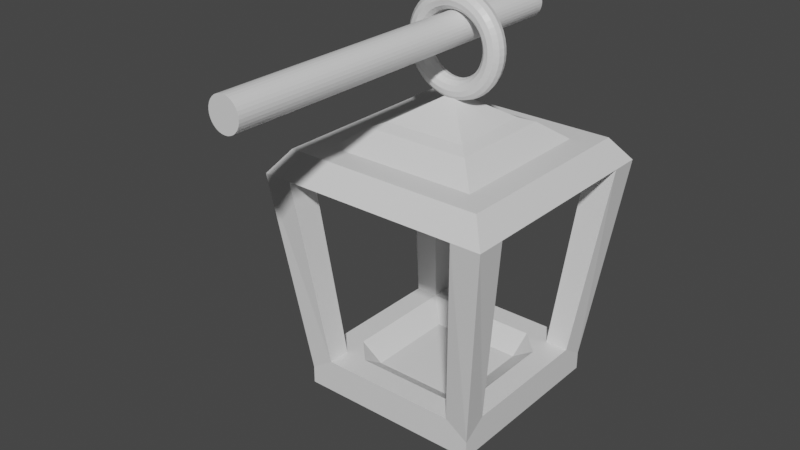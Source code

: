 # Source: Lantern.blend  (saved by Blender 2.81.16; exported with 4.5.12 LTS)
import bpy
from mathutils import Matrix  # noqa: F401  (used for matrix-valued properties, if any)

bpy.ops.wm.read_factory_settings(use_empty=True)
scene = bpy.context.scene
scene.name = 'Scene'

# ---- collections
col_collection = bpy.data.collections.new('Collection'); scene.collection.children.link(col_collection)

# ---- materials (node trees are filled in below, after node groups)
mat_material = bpy.data.materials.new('Material')
mat_material.alpha_threshold = 0.0
mat_material.use_transparent_shadow = False
mat_material.line_color = (0.0, 0.0, 0.0, 1.0)

# ---- material node trees
mat_material.use_nodes = True; mat_material.node_tree.nodes.clear()
_N = mat_material.node_tree.nodes; _L = mat_material.node_tree.links
n0 = _N.new('ShaderNodeOutputMaterial'); n0.name = 'Material Output'; n0.location = (300, 300)
n1 = _N.new('ShaderNodeBsdfPrincipled'); n1.name = 'Principled BSDF'; n1.location = (10, 300)
n1.distribution = 'GGX'
n1.subsurface_method = 'BURLEY'
n1.inputs[2].default_value = 0.4
n1.inputs[3].default_value = 1.45
n1.inputs[27].default_value = (0.0, 0.0, 0.0, 1.0)
n1.inputs[28].default_value = 1.0
_L.new(n1.outputs[0], n0.inputs[0])
n0.is_active_output = True

# ---- world
world_world = bpy.data.worlds.new('World'); scene.world = world_world
world_world.use_nodes = True; world_world.node_tree.nodes.clear()
_N = world_world.node_tree.nodes; _L = world_world.node_tree.links
n0 = _N.new('ShaderNodeOutputWorld'); n0.name = 'World Output'; n0.location = (300, 300)
n1 = _N.new('ShaderNodeBackground'); n1.name = 'Background'; n1.location = (10, 300)
n1.inputs[0].default_value = (0.05088, 0.05088, 0.05088, 1.0)
_L.new(n1.outputs[0], n0.inputs[0])
n0.is_active_output = True
world_world.color = (0.05088, 0.05088, 0.05088)
world_world.use_sun_shadow = False
world_world.sun_shadow_jitter_overblur = 0.0

# ---- meshes
me_cube = bpy.data.meshes.new('Cube')
me_cube.from_pydata([(1.0, 1.0, 1.0), (1.0, 1.0, -1.0), (1.0, -1.0, 1.0), (1.0, -1.0, -1.0), (-1.0, 1.0, 1.0), (-1.0, 1.0, -1.0), (-1.0, -1.0, 1.0), (-1.0, -1.0, -1.0), (-1.0, 0.0, -2.744), (0.0, 1.0, -2.744), (0.0, -1.0, -2.744), (1.0, 0.0, -2.744), (0.0, 0.0, -1.0), (-1.0, -0.5, -2.744), (-0.5, 1.0, -2.744), (0.5, -1.0, -2.744), (1.0, 0.5, -2.744), (-1.0, 0.5, -2.744), (0.5, 1.0, -2.744), (-0.5, -1.0, -2.744), (1.0, -0.5, -2.744), (0.0, -0.5, -1.0), (0.0, 0.5, -1.0), (-0.5, 0.0, -1.0), (0.5, 0.0, -1.0), (0.5, 0.5, -1.0), (-0.5, 0.5, -1.0), (-0.5, -0.5, -1.0), (0.5, -0.5, -1.0), (-1.0, -0.75, -2.744), (-0.75, 1.0, -2.744), (0.75, -1.0, -2.744), (1.0, 0.75, -2.744), (-1.0, 0.25, -2.744), (0.25, 1.0, -2.744), (-0.25, -1.0, -2.744), (1.0, -0.25, -2.744), (0.0, -0.75, -2.744), (0.0, 0.25, -1.0), (-0.75, 0.0, -2.744), (0.25, 0.0, -1.0), (-1.0, -0.25, -2.744), (-0.25, 1.0, -2.744), (0.25, -1.0, -2.744), (1.0, 0.25, -2.744), (-1.0, 0.75, -2.744), (0.75, 1.0, -2.744), (-0.75, -1.0, -2.744), (1.0, -0.75, -2.744), (0.0, -0.25, -1.0), (0.0, 0.75, -2.744), (-0.25, 0.0, -1.0), (0.75, 0.0, -2.744), (0.5, 0.25, -1.0), (0.5, 0.75, -2.744), (0.25, 0.5, -1.0), (0.75, 0.5, -2.744), (-0.5, 0.25, -1.0), (-0.5, 0.75, -2.744), (-0.75, 0.5, -2.744), (-0.25, 0.5, -1.0), (-0.5, -0.75, -2.744), (-0.5, -0.25, -1.0), (-0.75, -0.5, -2.744), (-0.25, -0.5, -1.0), (0.5, -0.75, -2.744), (0.5, -0.25, -1.0), (0.25, -0.5, -1.0), (0.75, -0.5, -2.744), (0.75, -0.25, -2.744), (0.25, -0.25, -1.0), (0.25, -0.75, -2.744), (-0.25, -0.25, -1.0), (-0.75, -0.25, -2.744), (-0.75, -0.75, -2.744), (-0.25, 0.75, -2.744), (-0.75, 0.75, -2.744), (-0.75, 0.25, -2.744), (0.75, 0.75, -2.744), (0.25, 0.75, -2.744), (0.25, 0.25, -1.0), (0.75, 0.25, -2.744), (-0.25, 0.25, -1.0), (-0.25, -0.75, -2.744), (0.75, -0.75, -2.744), (-1.271, -0.9534, -24.67), (-1.271, -1.271, -24.67), (-0.9534, 1.271, -24.67), (-1.271, 1.271, -24.67), (0.9534, -1.271, -24.67), (1.271, -1.271, -24.67), (1.271, 0.9534, -24.67), (1.271, 1.271, -24.67), (-1.271, 0.9534, -24.67), (0.9534, 1.271, -24.67), (-0.9534, -1.271, -24.67), (1.271, -0.9534, -24.67), (-0.9534, -0.9534, -24.67), (-0.9534, 0.9534, -24.67), (0.9534, 0.9534, -24.67), (0.9534, -0.9534, -24.67), (-1.086, -0.8144, -27.24), (-1.086, -1.086, -27.24), (-0.8144, 1.086, -27.24), (-1.086, 1.086, -27.24), (0.8144, -1.086, -27.24), (1.086, -1.086, -27.24), (1.086, 0.8144, -27.24), (1.086, 1.086, -27.24), (-1.086, 0.8144, -27.24), (0.8144, 1.086, -27.24), (-0.8144, -1.086, -27.24), (1.086, -0.8144, -27.24), (-0.8144, -0.8144, -27.24), (-0.8144, 0.8144, -27.24), (0.8144, 0.8144, -27.24), (0.8144, -0.8144, -27.24), (0.5695, 0.5695, -29.28), (-0.5695, 0.5695, -29.28), (0.5695, -0.5695, -29.28), (-0.5695, -0.5695, -29.28), (0.8776, 0.8776, -25.86), (-0.8776, 0.8776, -25.86), (0.8776, -0.8776, -25.86), (-0.8776, -0.8776, -25.86), (0.4446, 0.4446, -29.79), (-0.4446, 0.4446, -29.79), (0.4446, -0.4446, -29.79), (-0.4446, -0.4446, -29.79), (0.03222, 0.03222, -32.54), (-0.03222, 0.03222, -32.54), (0.03222, -0.03222, -32.54), (-0.03222, -0.03222, -32.54), (0.5589, -0.0007891, -37.71), (0.5445, 0.05289, -37.71), (0.5052, 0.09218, -37.71), (0.4515, 0.1066, -37.71), (0.3979, 0.09218, -37.71), (0.3586, 0.05289, -37.71), (0.3442, -0.0007891, -37.71), (0.3586, -0.05447, -37.71), (0.3979, -0.09376, -37.71), (0.4515, -0.1081, -37.71), (0.5052, -0.09376, -37.71), (0.5445, -0.05447, -37.71), (0.5543, -0.0007891, -36.97), (0.54, 0.05289, -36.99), (0.5011, 0.09218, -37.05), (0.4479, 0.1066, -37.12), (0.3946, 0.09218, -37.19), (0.3557, 0.05289, -37.25), (0.3414, -0.0007891, -37.27), (0.3557, -0.05447, -37.25), (0.3946, -0.09376, -37.19), (0.4479, -0.1081, -37.12), (0.5011, -0.09376, -37.05), (0.54, -0.05447, -36.99), (0.5406, -0.0007891, -36.25), (0.5267, 0.05289, -36.29), (0.4888, 0.09218, -36.4), (0.4369, 0.1066, -36.54), (0.3851, 0.09218, -36.69), (0.3471, 0.05289, -36.79), (0.3332, -0.0007891, -36.83), (0.3471, -0.05447, -36.79), (0.3851, -0.09376, -36.69), (0.4369, -0.1081, -36.54), (0.4888, -0.09376, -36.4), (0.5267, -0.05447, -36.29), (0.518, -0.0007891, -35.55), (0.5047, 0.05289, -35.61), (0.4684, 0.09218, -35.77), (0.4189, 0.1066, -35.98), (0.3693, 0.09218, -36.2), (0.333, 0.05289, -36.36), (0.3197, -0.0007891, -36.42), (0.333, -0.05447, -36.36), (0.3693, -0.09376, -36.2), (0.4189, -0.1081, -35.98), (0.4684, -0.09376, -35.77), (0.5047, -0.05447, -35.61), (0.487, -0.0007891, -34.89), (0.4745, 0.05289, -34.97), (0.4405, 0.09218, -35.17), (0.394, 0.1066, -35.45), (0.3475, 0.09218, -35.74), (0.3135, 0.05289, -35.94), (0.301, -0.0007891, -36.02), (0.3135, -0.05447, -35.94), (0.3475, -0.09376, -35.74), (0.394, -0.1081, -35.45), (0.4405, -0.09376, -35.17), (0.4745, -0.05447, -34.97), (0.448, -0.0007891, -34.28), (0.4366, 0.05289, -34.37), (0.4054, 0.09218, -34.62), (0.3628, 0.1066, -34.96), (0.3202, 0.09218, -35.31), (0.289, 0.05289, -35.56), (0.2776, -0.0007891, -35.65), (0.289, -0.05447, -35.56), (0.3202, -0.09376, -35.31), (0.3628, -0.1081, -34.96), (0.4054, -0.09376, -34.62), (0.4366, -0.05447, -34.37), (0.4017, -0.0007891, -33.72), (0.3915, 0.05289, -33.83), (0.3637, 0.09218, -34.12), (0.3258, 0.1066, -34.52), (0.2878, 0.09218, -34.92), (0.26, 0.05289, -35.21), (0.2499, -0.0007891, -35.32), (0.26, -0.05447, -35.21), (0.2878, -0.09376, -34.92), (0.3258, -0.1081, -34.52), (0.3637, -0.09376, -34.12), (0.3915, -0.05447, -33.83), (0.3489, -0.0007891, -33.24), (0.3401, 0.05289, -33.36), (0.3162, 0.09218, -33.68), (0.2835, 0.1066, -34.13), (0.2509, 0.09218, -34.58), (0.2269, 0.05289, -34.91), (0.2182, -0.0007891, -35.03), (0.2269, -0.05447, -34.91), (0.2509, -0.09376, -34.58), (0.2835, -0.1081, -34.13), (0.3162, -0.09376, -33.68), (0.3401, -0.05447, -33.36), (0.2905, -0.0007891, -32.83), (0.2833, 0.05289, -32.96), (0.2637, 0.09218, -33.32), (0.2368, 0.1066, -33.8), (0.21, 0.09218, -34.29), (0.1903, 0.05289, -34.65), (0.1832, -0.0007891, -34.78), (0.1903, -0.05447, -34.65), (0.21, -0.09376, -34.29), (0.2368, -0.1081, -33.8), (0.2637, -0.09376, -33.32), (0.2833, -0.05447, -32.96), (0.2275, -0.0007891, -32.5), (0.222, 0.05289, -32.64), (0.207, 0.09218, -33.02), (0.1864, 0.1066, -33.54), (0.1659, 0.09218, -34.06), (0.1509, 0.05289, -34.45), (0.1454, -0.0007891, -34.58), (0.1509, -0.05447, -34.45), (0.1659, -0.09376, -34.06), (0.1864, -0.1081, -33.54), (0.207, -0.09376, -33.02), (0.222, -0.05447, -32.64), (0.161, -0.0007891, -32.26), (0.1573, 0.05289, -32.41), (0.1472, 0.09218, -32.81), (0.1333, 0.1066, -33.35), (0.1194, 0.09218, -33.9), (0.1092, 0.05289, -34.3), (0.1055, -0.0007891, -34.44), (0.1092, -0.05447, -34.3), (0.1194, -0.09376, -33.9), (0.1333, -0.1081, -33.35), (0.1472, -0.09376, -32.81), (0.1573, -0.05447, -32.41), (0.09218, -0.0007891, -32.12), (0.0903, 0.05289, -32.27), (0.08517, 0.09218, -32.68), (0.07817, 0.1066, -33.24), (0.07116, 0.09218, -33.8), (0.06603, 0.05289, -34.21), (0.06416, -0.0007891, -34.36), (0.06603, -0.05447, -34.21), (0.07116, -0.09376, -33.8), (0.07817, -0.1081, -33.24), (0.08517, -0.09376, -32.68), (0.0903, -0.05447, -32.27), (0.02212, -0.0007891, -32.07), (0.02212, 0.05289, -32.22), (0.02212, 0.09218, -32.64), (0.02212, 0.1066, -33.2), (0.02212, 0.09218, -33.76), (0.02212, 0.05289, -34.18), (0.02212, -0.0007891, -34.33), (0.02212, -0.05447, -34.18), (0.02212, -0.09376, -33.76), (0.02212, -0.1081, -33.2), (0.02212, -0.09376, -32.64), (0.02212, -0.05447, -32.22), (-0.04795, -0.0007891, -32.12), (-0.04607, 0.05289, -32.27), (-0.04094, 0.09218, -32.68), (-0.03393, 0.1066, -33.24), (-0.02693, 0.09218, -33.8), (-0.0218, 0.05289, -34.21), (-0.01992, -0.0007891, -34.36), (-0.0218, -0.05447, -34.21), (-0.02693, -0.09376, -33.8), (-0.03393, -0.1081, -33.24), (-0.04094, -0.09376, -32.68), (-0.04607, -0.05447, -32.27), (-0.1168, -0.0007891, -32.26), (-0.1131, 0.05289, -32.41), (-0.1029, 0.09218, -32.81), (-0.08902, 0.1066, -33.35), (-0.07513, 0.09218, -33.9), (-0.06496, 0.05289, -34.3), (-0.06124, -0.0007891, -34.44), (-0.06496, -0.05447, -34.3), (-0.07513, -0.09376, -33.9), (-0.08902, -0.1081, -33.35), (-0.1029, -0.09376, -32.81), (-0.1131, -0.05447, -32.41), (-0.1833, -0.0007891, -32.5), (-0.1778, 0.05289, -32.64), (-0.1628, 0.09218, -33.02), (-0.1422, 0.1066, -33.54), (-0.1217, 0.09218, -34.06), (-0.1066, 0.05289, -34.45), (-0.1011, -0.0007891, -34.58), (-0.1066, -0.05447, -34.45), (-0.1217, -0.09376, -34.06), (-0.1422, -0.1081, -33.54), (-0.1628, -0.09376, -33.02), (-0.1778, -0.05447, -32.64), (-0.2463, -0.0007891, -32.83), (-0.2391, 0.05289, -32.96), (-0.2194, 0.09218, -33.32), (-0.1926, 0.1066, -33.8), (-0.1658, 0.09218, -34.29), (-0.1461, 0.05289, -34.65), (-0.1389, -0.0007891, -34.78), (-0.1461, -0.05447, -34.65), (-0.1658, -0.09376, -34.29), (-0.1926, -0.1081, -33.8), (-0.2194, -0.09376, -33.32), (-0.2391, -0.05447, -32.96), (-0.3047, -0.0007891, -33.24), (-0.2959, 0.05289, -33.36), (-0.272, 0.09218, -33.68), (-0.2393, 0.1066, -34.13), (-0.2066, 0.09218, -34.58), (-0.1827, 0.05289, -34.91), (-0.1739, -0.0007891, -35.03), (-0.1827, -0.05447, -34.91), (-0.2066, -0.09376, -34.58), (-0.2393, -0.1081, -34.13), (-0.272, -0.09376, -33.68), (-0.2959, -0.05447, -33.36), (-0.3574, -0.0007891, -33.72), (-0.3473, 0.05289, -33.83), (-0.3195, 0.09218, -34.12), (-0.2815, 0.1066, -34.52), (-0.2436, 0.09218, -34.92), (-0.2158, 0.05289, -35.21), (-0.2056, -0.0007891, -35.32), (-0.2158, -0.05447, -35.21), (-0.2436, -0.09376, -34.92), (-0.2815, -0.1081, -34.52), (-0.3195, -0.09376, -34.12), (-0.3473, -0.05447, -33.83), (-0.4037, -0.0007891, -34.28), (-0.3923, 0.05289, -34.37), (-0.3611, 0.09218, -34.62), (-0.3186, 0.1066, -34.96), (-0.276, 0.09218, -35.31), (-0.2448, 0.05289, -35.56), (-0.2334, -0.0007891, -35.65), (-0.2448, -0.05447, -35.56), (-0.276, -0.09376, -35.31), (-0.3186, -0.1081, -34.96), (-0.3611, -0.09376, -34.62), (-0.3923, -0.05447, -34.37), (-0.4427, -0.0007891, -34.89), (-0.4303, 0.05289, -34.97), (-0.3963, 0.09218, -35.17), (-0.3498, 0.1066, -35.45), (-0.3033, 0.09218, -35.74), (-0.2693, 0.05289, -35.94), (-0.2568, -0.0007891, -36.02), (-0.2693, -0.05447, -35.94), (-0.3033, -0.09376, -35.74), (-0.3498, -0.1081, -35.45), (-0.3963, -0.09376, -35.17), (-0.4303, -0.05447, -34.97), (-0.4738, -0.0007891, -35.55), (-0.4605, 0.05289, -35.61), (-0.4242, 0.09218, -35.77), (-0.3746, 0.1066, -35.98), (-0.325, 0.09218, -36.2), (-0.2887, 0.05289, -36.36), (-0.2754, -0.0007891, -36.42), (-0.2887, -0.05447, -36.36), (-0.325, -0.09376, -36.2), (-0.3746, -0.1081, -35.98), (-0.4242, -0.09376, -35.77), (-0.4605, -0.05447, -35.61), (-0.4964, -0.0007891, -36.25), (-0.4825, 0.05289, -36.29), (-0.4445, 0.09218, -36.4), (-0.3927, 0.1066, -36.54), (-0.3408, 0.09218, -36.69), (-0.3029, 0.05289, -36.79), (-0.289, -0.0007891, -36.83), (-0.3029, -0.05447, -36.79), (-0.3408, -0.09376, -36.69), (-0.3927, -0.1081, -36.54), (-0.4445, -0.09376, -36.4), (-0.4825, -0.05447, -36.29), (-0.5101, -0.0007891, -36.97), (-0.4958, 0.05289, -36.99), (-0.4568, 0.09218, -37.05), (-0.4036, 0.1066, -37.12), (-0.3504, 0.09218, -37.19), (-0.3115, 0.05289, -37.25), (-0.2972, -0.0007891, -37.27), (-0.3115, -0.05447, -37.25), (-0.3504, -0.09376, -37.19), (-0.4036, -0.1081, -37.12), (-0.4568, -0.09376, -37.05), (-0.4958, -0.05447, -36.99), (-0.5147, -0.0007891, -37.71), (-0.5003, 0.05289, -37.71), (-0.461, 0.09218, -37.71), (-0.4073, 0.1066, -37.71), (-0.3536, 0.09218, -37.71), (-0.3143, 0.05289, -37.71), (-0.2999, -0.0007891, -37.71), (-0.3143, -0.05447, -37.71), (-0.3536, -0.09376, -37.71), (-0.4073, -0.1081, -37.71), (-0.461, -0.09376, -37.71), (-0.5003, -0.05447, -37.71), (-0.5101, -0.0007891, -38.45), (-0.4958, 0.05289, -38.43), (-0.4568, 0.09218, -38.37), (-0.4036, 0.1066, -38.3), (-0.3504, 0.09218, -38.22), (-0.3115, 0.05289, -38.17), (-0.2972, -0.0007891, -38.15), (-0.3115, -0.05447, -38.17), (-0.3504, -0.09376, -38.22), (-0.4036, -0.1081, -38.3), (-0.4568, -0.09376, -38.37), (-0.4958, -0.05447, -38.43), (-0.4964, -0.0007891, -39.17), (-0.4825, 0.05289, -39.13), (-0.4445, 0.09218, -39.02), (-0.3927, 0.1066, -38.88), (-0.3408, 0.09218, -38.73), (-0.3029, 0.05289, -38.62), (-0.289, -0.0007891, -38.58), (-0.3029, -0.05447, -38.62), (-0.3408, -0.09376, -38.73), (-0.3927, -0.1081, -38.88), (-0.4445, -0.09376, -39.02), (-0.4825, -0.05447, -39.13), (-0.4738, -0.0007891, -39.87), (-0.4605, 0.05289, -39.81), (-0.4242, 0.09218, -39.65), (-0.3746, 0.1066, -39.44), (-0.325, 0.09218, -39.22), (-0.2887, 0.05289, -39.06), (-0.2754, -0.0007891, -39.0), (-0.2887, -0.05447, -39.06), (-0.325, -0.09376, -39.22), (-0.3746, -0.1081, -39.44), (-0.4242, -0.09376, -39.65), (-0.4605, -0.05447, -39.81), (-0.4427, -0.0007891, -40.53), (-0.4303, 0.05289, -40.45), (-0.3963, 0.09218, -40.25), (-0.3498, 0.1066, -39.96), (-0.3033, 0.09218, -39.68), (-0.2693, 0.05289, -39.48), (-0.2568, -0.0007891, -39.4), (-0.2693, -0.05447, -39.48), (-0.3033, -0.09376, -39.68), (-0.3498, -0.1081, -39.96), (-0.3963, -0.09376, -40.25), (-0.4303, -0.05447, -40.45), (-0.4037, -0.0007891, -41.14), (-0.3923, 0.05289, -41.05), (-0.3611, 0.09218, -40.8), (-0.3186, 0.1066, -40.45), (-0.276, 0.09218, -40.11), (-0.2448, 0.05289, -39.86), (-0.2334, -0.0007891, -39.77), (-0.2448, -0.05447, -39.86), (-0.276, -0.09376, -40.11), (-0.3186, -0.1081, -40.45), (-0.3611, -0.09376, -40.8), (-0.3923, -0.05447, -41.05), (-0.3574, -0.0007891, -41.7), (-0.3473, 0.05289, -41.59), (-0.3195, 0.09218, -41.3), (-0.2815, 0.1066, -40.9), (-0.2436, 0.09218, -40.5), (-0.2158, 0.05289, -40.21), (-0.2056, -0.0007891, -40.1), (-0.2158, -0.05447, -40.21), (-0.2436, -0.09376, -40.5), (-0.2815, -0.1081, -40.9), (-0.3195, -0.09376, -41.3), (-0.3473, -0.05447, -41.59), (-0.3047, -0.0007892, -42.18), (-0.2959, 0.05289, -42.06), (-0.272, 0.09218, -41.73), (-0.2393, 0.1066, -41.29), (-0.2066, 0.09218, -40.84), (-0.1827, 0.05289, -40.51), (-0.1739, -0.0007891, -40.39), (-0.1827, -0.05447, -40.51), (-0.2066, -0.09376, -40.84), (-0.2393, -0.1081, -41.29), (-0.272, -0.09376, -41.73), (-0.2959, -0.05447, -42.06), (-0.2463, -0.0007892, -42.59), (-0.2391, 0.05289, -42.46), (-0.2194, 0.09218, -42.1), (-0.1926, 0.1066, -41.61), (-0.1658, 0.09218, -41.13), (-0.1461, 0.05289, -40.77), (-0.1389, -0.0007891, -40.64), (-0.1461, -0.05447, -40.77), (-0.1658, -0.09376, -41.13), (-0.1926, -0.1081, -41.61), (-0.2194, -0.09376, -42.1), (-0.2391, -0.05447, -42.46), (-0.1833, -0.0007892, -42.92), (-0.1778, 0.05289, -42.78), (-0.1628, 0.09218, -42.4), (-0.1422, 0.1066, -41.88), (-0.1217, 0.09218, -41.35), (-0.1066, 0.05289, -40.97), (-0.1011, -0.0007891, -40.83), (-0.1066, -0.05447, -40.97), (-0.1217, -0.09376, -41.35), (-0.1422, -0.1081, -41.88), (-0.1628, -0.09376, -42.4), (-0.1778, -0.05447, -42.78), (-0.1168, -0.0007892, -43.15), (-0.1131, 0.05289, -43.01), (-0.1029, 0.09218, -42.61), (-0.08902, 0.1066, -42.07), (-0.07513, 0.09218, -41.52), (-0.06496, 0.05289, -41.12), (-0.06124, -0.0007891, -40.98), (-0.06496, -0.05447, -41.12), (-0.07513, -0.09376, -41.52), (-0.08902, -0.1081, -42.07), (-0.1029, -0.09376, -42.61), (-0.1131, -0.05447, -43.01), (-0.04795, -0.0007892, -43.3), (-0.04607, 0.05289, -43.15), (-0.04094, 0.09218, -42.74), (-0.03393, 0.1066, -42.18), (-0.02693, 0.09218, -41.62), (-0.0218, 0.05289, -41.21), (-0.01992, -0.0007891, -41.06), (-0.0218, -0.05447, -41.21), (-0.02693, -0.09376, -41.62), (-0.03393, -0.1081, -42.18), (-0.04094, -0.09376, -42.74), (-0.04607, -0.05447, -43.15), (0.02212, -0.0007892, -43.35), (0.02212, 0.05289, -43.2), (0.02212, 0.09218, -42.78), (0.02212, 0.1066, -42.22), (0.02212, 0.09218, -41.66), (0.02212, 0.05289, -41.24), (0.02212, -0.0007891, -41.09), (0.02212, -0.05447, -41.24), (0.02212, -0.09376, -41.66), (0.02212, -0.1081, -42.22), (0.02212, -0.09376, -42.78), (0.02212, -0.05447, -43.2), (0.09218, -0.0007892, -43.3), (0.0903, 0.05289, -43.15), (0.08517, 0.09218, -42.74), (0.07817, 0.1066, -42.18), (0.07116, 0.09218, -41.62), (0.06603, 0.05289, -41.21), (0.06416, -0.0007891, -41.06), (0.06603, -0.05447, -41.21), (0.07116, -0.09376, -41.62), (0.07817, -0.1081, -42.18), (0.08517, -0.09376, -42.74), (0.0903, -0.05447, -43.15), (0.161, -0.0007892, -43.15), (0.1573, 0.05289, -43.01), (0.1472, 0.09218, -42.61), (0.1333, 0.1066, -42.07), (0.1194, 0.09218, -41.52), (0.1092, 0.05289, -41.12), (0.1055, -0.0007891, -40.98), (0.1092, -0.05447, -41.12), (0.1194, -0.09376, -41.52), (0.1333, -0.1081, -42.07), (0.1472, -0.09376, -42.61), (0.1573, -0.05447, -43.01), (0.2275, -0.0007892, -42.92), (0.222, 0.05289, -42.78), (0.207, 0.09218, -42.4), (0.1864, 0.1066, -41.88), (0.1659, 0.09218, -41.35), (0.1509, 0.05289, -40.97), (0.1454, -0.0007891, -40.83), (0.1509, -0.05447, -40.97), (0.1659, -0.09376, -41.35), (0.1864, -0.1081, -41.88), (0.207, -0.09376, -42.4), (0.222, -0.05447, -42.78), (0.2905, -0.0007892, -42.59), (0.2833, 0.05289, -42.46), (0.2637, 0.09218, -42.1), (0.2368, 0.1066, -41.61), (0.21, 0.09218, -41.13), (0.1903, 0.05289, -40.77), (0.1832, -0.0007891, -40.64), (0.1903, -0.05447, -40.77), (0.21, -0.09376, -41.13), (0.2368, -0.1081, -41.61), (0.2637, -0.09376, -42.1), (0.2833, -0.05447, -42.46), (0.3489, -0.0007892, -42.18), (0.3401, 0.05289, -42.06), (0.3162, 0.09218, -41.73), (0.2835, 0.1066, -41.29), (0.2509, 0.09218, -40.84), (0.2269, 0.05289, -40.51), (0.2182, -0.0007891, -40.39), (0.2269, -0.05447, -40.51), (0.2509, -0.09376, -40.84), (0.2835, -0.1081, -41.29), (0.3162, -0.09376, -41.73), (0.3401, -0.05447, -42.06), (0.4017, -0.0007891, -41.7), (0.3915, 0.05289, -41.59), (0.3637, 0.09218, -41.3), (0.3258, 0.1066, -40.9), (0.2878, 0.09218, -40.5), (0.26, 0.05289, -40.21), (0.2499, -0.0007891, -40.1), (0.26, -0.05447, -40.21), (0.2878, -0.09376, -40.5), (0.3258, -0.1081, -40.9), (0.3637, -0.09376, -41.3), (0.3915, -0.05447, -41.59), (0.448, -0.0007891, -41.14), (0.4366, 0.05289, -41.05), (0.4054, 0.09218, -40.8), (0.3628, 0.1066, -40.45), (0.3202, 0.09218, -40.11), (0.289, 0.05289, -39.86), (0.2776, -0.0007891, -39.77), (0.289, -0.05447, -39.86), (0.3202, -0.09376, -40.11), (0.3628, -0.1081, -40.45), (0.4054, -0.09376, -40.8), (0.4366, -0.05447, -41.05), (0.487, -0.0007891, -40.53), (0.4745, 0.05289, -40.45), (0.4405, 0.09218, -40.25), (0.394, 0.1066, -39.96), (0.3475, 0.09218, -39.68), (0.3135, 0.05289, -39.48), (0.301, -0.0007891, -39.4), (0.3135, -0.05447, -39.48), (0.3475, -0.09376, -39.68), (0.394, -0.1081, -39.96), (0.4405, -0.09376, -40.25), (0.4745, -0.05447, -40.45), (0.518, -0.0007891, -39.87), (0.5047, 0.05289, -39.81), (0.4684, 0.09218, -39.65), (0.4189, 0.1066, -39.44), (0.3693, 0.09218, -39.22), (0.333, 0.05289, -39.06), (0.3197, -0.0007891, -39.0), (0.333, -0.05447, -39.06), (0.3693, -0.09376, -39.22), (0.4189, -0.1081, -39.44), (0.4684, -0.09376, -39.65), (0.5047, -0.05447, -39.81), (0.5406, -0.0007891, -39.17), (0.5267, 0.05289, -39.13), (0.4888, 0.09218, -39.02), (0.4369, 0.1066, -38.88), (0.3851, 0.09218, -38.73), (0.3471, 0.05289, -38.62), (0.3332, -0.0007891, -38.58), (0.3471, -0.05447, -38.62), (0.3851, -0.09376, -38.73), (0.4369, -0.1081, -38.88), (0.4888, -0.09376, -39.02), (0.5267, -0.05447, -39.13), (0.5543, -0.0007891, -38.45), (0.54, 0.05289, -38.43), (0.5011, 0.09218, -38.37), (0.4479, 0.1066, -38.3), (0.3946, 0.09218, -38.22), (0.3557, 0.05289, -38.17), (0.3414, -0.0007891, -38.15), (0.3557, -0.05447, -38.17), (0.3946, -0.09376, -38.22), (0.4479, -0.1081, -38.3), (0.5011, -0.09376, -38.37), (0.54, -0.05447, -38.43), (0.01394, 1.171, -41.09), (0.01394, -2.843, -41.09), (0.0463, 1.171, -41.06), (0.0463, -2.843, -41.06), (0.07742, 1.171, -40.96), (0.07742, -2.843, -40.96), (0.1061, 1.171, -40.8), (0.1061, -2.843, -40.8), (0.1312, 1.171, -40.58), (0.1312, -2.843, -40.58), (0.1519, 1.171, -40.32), (0.1519, -2.843, -40.32), (0.1672, 1.171, -40.02), (0.1672, -2.843, -40.02), (0.1766, 1.171, -39.69), (0.1766, -2.843, -39.69), (0.1798, 1.171, -39.35), (0.1798, -2.843, -39.35), (0.1766, 1.171, -39.01), (0.1766, -2.843, -39.01), (0.1672, 1.171, -38.68), (0.1672, -2.843, -38.68), (0.1519, 1.171, -38.38), (0.1519, -2.843, -38.38), (0.1312, 1.171, -38.12), (0.1312, -2.843, -38.12), (0.1061, 1.171, -37.9), (0.1061, -2.843, -37.9), (0.07742, 1.171, -37.74), (0.07742, -2.843, -37.74), (0.0463, 1.171, -37.64), (0.0463, -2.843, -37.64), (0.01394, 1.171, -37.61), (0.01394, -2.843, -37.61), (-0.01842, 1.171, -37.64), (-0.01842, -2.843, -37.64), (-0.04954, 1.171, -37.74), (-0.04954, -2.843, -37.74), (-0.07822, 1.171, -37.9), (-0.07822, -2.843, -37.9), (-0.1034, 1.171, -38.12), (-0.1034, -2.843, -38.12), (-0.124, 1.171, -38.38), (-0.124, -2.843, -38.38), (-0.1393, 1.171, -38.68), (-0.1393, -2.843, -38.68), (-0.1488, 1.171, -39.01), (-0.1488, -2.843, -39.01), (-0.1519, 1.171, -39.35), (-0.1519, -2.843, -39.35), (-0.1488, 1.171, -39.69), (-0.1488, -2.843, -39.69), (-0.1393, 1.171, -40.02), (-0.1393, -2.843, -40.02), (-0.124, 1.171, -40.32), (-0.124, -2.843, -40.32), (-0.1034, 1.171, -40.58), (-0.1034, -2.843, -40.58), (-0.07822, 1.171, -40.8), (-0.07822, -2.843, -40.8), (-0.04954, 1.171, -40.96), (-0.04954, -2.843, -40.96), (-0.01842, 1.171, -41.06), (-0.01842, -2.843, -41.06)], [], [(0, 4, 6, 2), (3, 2, 6, 7, 47, 19, 35, 10, 43, 15, 31), (7, 6, 4, 5, 45, 17, 33, 8, 41, 13, 29), (29, 74, 97, 85), (1, 0, 2, 3, 48, 20, 36, 11, 44, 16, 32), (5, 4, 0, 1, 46, 18, 34, 9, 42, 14, 30), (83, 37, 10, 35), (82, 38, 12, 51), (81, 44, 11, 52), (80, 53, 24, 40), (79, 54, 25, 55), (78, 32, 16, 56), (77, 57, 23, 39), (76, 58, 26, 59), (75, 50, 22, 60), (74, 61, 19, 47), (73, 62, 27, 63), (72, 49, 21, 64), (71, 65, 15, 43), (70, 66, 28, 67), (69, 36, 20, 68), (66, 69, 68, 28), (24, 52, 69, 66), (52, 11, 36, 69), (49, 70, 67, 21), (12, 40, 70, 49), (40, 24, 66, 70), (37, 71, 43, 10), (21, 67, 71, 37), (67, 28, 65, 71), (62, 72, 64, 27), (23, 51, 72, 62), (51, 12, 49, 72), (41, 73, 63, 13), (8, 39, 73, 41), (39, 23, 62, 73), (30, 76, 98, 87), (13, 63, 74, 29), (63, 27, 61, 74), (58, 75, 60, 26), (14, 42, 75, 58), (42, 9, 50, 75), (45, 76, 59, 17), (46, 1, 92, 94), (30, 14, 58, 76), (33, 77, 39, 8), (17, 59, 77, 33), (59, 26, 57, 77), (54, 78, 56, 25), (18, 46, 78, 54), (45, 5, 88, 93), (50, 79, 55, 22), (9, 34, 79, 50), (34, 18, 54, 79), (38, 80, 40, 12), (22, 55, 80, 38), (55, 25, 53, 80), (53, 81, 52, 24), (25, 56, 81, 53), (56, 16, 44, 81), (57, 82, 51, 23), (26, 60, 82, 57), (60, 22, 38, 82), (61, 83, 35, 19), (27, 64, 83, 61), (64, 21, 37, 83), (65, 84, 31, 15), (28, 68, 84, 65), (68, 20, 48, 84), (90, 89, 105, 106), (109, 114, 113, 101), (88, 87, 103, 104), (116, 105, 111, 113), (78, 46, 94, 99), (47, 7, 86, 95), (76, 45, 93, 98), (31, 84, 100, 89), (7, 29, 85, 86), (48, 3, 90, 96), (3, 31, 89, 90), (5, 30, 87, 88), (32, 78, 99, 91), (84, 48, 96, 100), (1, 32, 91, 92), (74, 47, 95, 97), (116, 112, 106, 105), (101, 113, 111, 102), (104, 103, 114, 109), (110, 108, 107, 115), (110, 115, 114, 103), (92, 91, 107, 108), (93, 109, 101, 85), (93, 88, 104, 109), (94, 110, 103, 87), (94, 92, 108, 110), (112, 116, 115, 107), (95, 86, 102, 111), (100, 116, 113, 97), (96, 90, 106, 112), (86, 85, 101, 102), (96, 112, 107, 91), (115, 99, 98, 114), (99, 94, 87, 98), (113, 114, 118, 120), (100, 96, 91, 99), (105, 89, 95, 111), (89, 100, 97, 95), (100, 99, 121, 123), (98, 93, 85, 97), (119, 120, 128, 127), (115, 116, 119, 117), (114, 115, 117, 118), (116, 113, 120, 119), (123, 121, 122, 124), (99, 98, 122, 121), (97, 100, 123, 124), (98, 97, 124, 122), (127, 128, 132, 131), (118, 117, 125, 126), (120, 118, 126, 128), (117, 119, 127, 125), (129, 131, 132, 130), (126, 125, 129, 130), (128, 126, 130, 132), (125, 127, 131, 129), (133, 145, 146, 134), (134, 146, 147, 135), (135, 147, 148, 136), (136, 148, 149, 137), (137, 149, 150, 138), (138, 150, 151, 139), (139, 151, 152, 140), (140, 152, 153, 141), (141, 153, 154, 142), (142, 154, 155, 143), (143, 155, 156, 144), (144, 156, 145, 133), (145, 157, 158, 146), (146, 158, 159, 147), (147, 159, 160, 148), (148, 160, 161, 149), (149, 161, 162, 150), (150, 162, 163, 151), (151, 163, 164, 152), (152, 164, 165, 153), (153, 165, 166, 154), (154, 166, 167, 155), (155, 167, 168, 156), (156, 168, 157, 145), (157, 169, 170, 158), (158, 170, 171, 159), (159, 171, 172, 160), (160, 172, 173, 161), (161, 173, 174, 162), (162, 174, 175, 163), (163, 175, 176, 164), (164, 176, 177, 165), (165, 177, 178, 166), (166, 178, 179, 167), (167, 179, 180, 168), (168, 180, 169, 157), (169, 181, 182, 170), (170, 182, 183, 171), (171, 183, 184, 172), (172, 184, 185, 173), (173, 185, 186, 174), (174, 186, 187, 175), (175, 187, 188, 176), (176, 188, 189, 177), (177, 189, 190, 178), (178, 190, 191, 179), (179, 191, 192, 180), (180, 192, 181, 169), (181, 193, 194, 182), (182, 194, 195, 183), (183, 195, 196, 184), (184, 196, 197, 185), (185, 197, 198, 186), (186, 198, 199, 187), (187, 199, 200, 188), (188, 200, 201, 189), (189, 201, 202, 190), (190, 202, 203, 191), (191, 203, 204, 192), (192, 204, 193, 181), (193, 205, 206, 194), (194, 206, 207, 195), (195, 207, 208, 196), (196, 208, 209, 197), (197, 209, 210, 198), (198, 210, 211, 199), (199, 211, 212, 200), (200, 212, 213, 201), (201, 213, 214, 202), (202, 214, 215, 203), (203, 215, 216, 204), (204, 216, 205, 193), (205, 217, 218, 206), (206, 218, 219, 207), (207, 219, 220, 208), (208, 220, 221, 209), (209, 221, 222, 210), (210, 222, 223, 211), (211, 223, 224, 212), (212, 224, 225, 213), (213, 225, 226, 214), (214, 226, 227, 215), (215, 227, 228, 216), (216, 228, 217, 205), (217, 229, 230, 218), (218, 230, 231, 219), (219, 231, 232, 220), (220, 232, 233, 221), (221, 233, 234, 222), (222, 234, 235, 223), (223, 235, 236, 224), (224, 236, 237, 225), (225, 237, 238, 226), (226, 238, 239, 227), (227, 239, 240, 228), (228, 240, 229, 217), (229, 241, 242, 230), (230, 242, 243, 231), (231, 243, 244, 232), (232, 244, 245, 233), (233, 245, 246, 234), (234, 246, 247, 235), (235, 247, 248, 236), (236, 248, 249, 237), (237, 249, 250, 238), (238, 250, 251, 239), (239, 251, 252, 240), (240, 252, 241, 229), (241, 253, 254, 242), (242, 254, 255, 243), (243, 255, 256, 244), (244, 256, 257, 245), (245, 257, 258, 246), (246, 258, 259, 247), (247, 259, 260, 248), (248, 260, 261, 249), (249, 261, 262, 250), (250, 262, 263, 251), (251, 263, 264, 252), (252, 264, 253, 241), (253, 265, 266, 254), (254, 266, 267, 255), (255, 267, 268, 256), (256, 268, 269, 257), (257, 269, 270, 258), (258, 270, 271, 259), (259, 271, 272, 260), (260, 272, 273, 261), (261, 273, 274, 262), (262, 274, 275, 263), (263, 275, 276, 264), (264, 276, 265, 253), (265, 277, 278, 266), (266, 278, 279, 267), (267, 279, 280, 268), (268, 280, 281, 269), (269, 281, 282, 270), (270, 282, 283, 271), (271, 283, 284, 272), (272, 284, 285, 273), (273, 285, 286, 274), (274, 286, 287, 275), (275, 287, 288, 276), (276, 288, 277, 265), (277, 289, 290, 278), (278, 290, 291, 279), (279, 291, 292, 280), (280, 292, 293, 281), (281, 293, 294, 282), (282, 294, 295, 283), (283, 295, 296, 284), (284, 296, 297, 285), (285, 297, 298, 286), (286, 298, 299, 287), (287, 299, 300, 288), (288, 300, 289, 277), (289, 301, 302, 290), (290, 302, 303, 291), (291, 303, 304, 292), (292, 304, 305, 293), (293, 305, 306, 294), (294, 306, 307, 295), (295, 307, 308, 296), (296, 308, 309, 297), (297, 309, 310, 298), (298, 310, 311, 299), (299, 311, 312, 300), (300, 312, 301, 289), (301, 313, 314, 302), (302, 314, 315, 303), (303, 315, 316, 304), (304, 316, 317, 305), (305, 317, 318, 306), (306, 318, 319, 307), (307, 319, 320, 308), (308, 320, 321, 309), (309, 321, 322, 310), (310, 322, 323, 311), (311, 323, 324, 312), (312, 324, 313, 301), (313, 325, 326, 314), (314, 326, 327, 315), (315, 327, 328, 316), (316, 328, 329, 317), (317, 329, 330, 318), (318, 330, 331, 319), (319, 331, 332, 320), (320, 332, 333, 321), (321, 333, 334, 322), (322, 334, 335, 323), (323, 335, 336, 324), (324, 336, 325, 313), (325, 337, 338, 326), (326, 338, 339, 327), (327, 339, 340, 328), (328, 340, 341, 329), (329, 341, 342, 330), (330, 342, 343, 331), (331, 343, 344, 332), (332, 344, 345, 333), (333, 345, 346, 334), (334, 346, 347, 335), (335, 347, 348, 336), (336, 348, 337, 325), (337, 349, 350, 338), (338, 350, 351, 339), (339, 351, 352, 340), (340, 352, 353, 341), (341, 353, 354, 342), (342, 354, 355, 343), (343, 355, 356, 344), (344, 356, 357, 345), (345, 357, 358, 346), (346, 358, 359, 347), (347, 359, 360, 348), (348, 360, 349, 337), (349, 361, 362, 350), (350, 362, 363, 351), (351, 363, 364, 352), (352, 364, 365, 353), (353, 365, 366, 354), (354, 366, 367, 355), (355, 367, 368, 356), (356, 368, 369, 357), (357, 369, 370, 358), (358, 370, 371, 359), (359, 371, 372, 360), (360, 372, 361, 349), (361, 373, 374, 362), (362, 374, 375, 363), (363, 375, 376, 364), (364, 376, 377, 365), (365, 377, 378, 366), (366, 378, 379, 367), (367, 379, 380, 368), (368, 380, 381, 369), (369, 381, 382, 370), (370, 382, 383, 371), (371, 383, 384, 372), (372, 384, 373, 361), (373, 385, 386, 374), (374, 386, 387, 375), (375, 387, 388, 376), (376, 388, 389, 377), (377, 389, 390, 378), (378, 390, 391, 379), (379, 391, 392, 380), (380, 392, 393, 381), (381, 393, 394, 382), (382, 394, 395, 383), (383, 395, 396, 384), (384, 396, 385, 373), (385, 397, 398, 386), (386, 398, 399, 387), (387, 399, 400, 388), (388, 400, 401, 389), (389, 401, 402, 390), (390, 402, 403, 391), (391, 403, 404, 392), (392, 404, 405, 393), (393, 405, 406, 394), (394, 406, 407, 395), (395, 407, 408, 396), (396, 408, 397, 385), (397, 409, 410, 398), (398, 410, 411, 399), (399, 411, 412, 400), (400, 412, 413, 401), (401, 413, 414, 402), (402, 414, 415, 403), (403, 415, 416, 404), (404, 416, 417, 405), (405, 417, 418, 406), (406, 418, 419, 407), (407, 419, 420, 408), (408, 420, 409, 397), (409, 421, 422, 410), (410, 422, 423, 411), (411, 423, 424, 412), (412, 424, 425, 413), (413, 425, 426, 414), (414, 426, 427, 415), (415, 427, 428, 416), (416, 428, 429, 417), (417, 429, 430, 418), (418, 430, 431, 419), (419, 431, 432, 420), (420, 432, 421, 409), (421, 433, 434, 422), (422, 434, 435, 423), (423, 435, 436, 424), (424, 436, 437, 425), (425, 437, 438, 426), (426, 438, 439, 427), (427, 439, 440, 428), (428, 440, 441, 429), (429, 441, 442, 430), (430, 442, 443, 431), (431, 443, 444, 432), (432, 444, 433, 421), (433, 445, 446, 434), (434, 446, 447, 435), (435, 447, 448, 436), (436, 448, 449, 437), (437, 449, 450, 438), (438, 450, 451, 439), (439, 451, 452, 440), (440, 452, 453, 441), (441, 453, 454, 442), (442, 454, 455, 443), (443, 455, 456, 444), (444, 456, 445, 433), (445, 457, 458, 446), (446, 458, 459, 447), (447, 459, 460, 448), (448, 460, 461, 449), (449, 461, 462, 450), (450, 462, 463, 451), (451, 463, 464, 452), (452, 464, 465, 453), (453, 465, 466, 454), (454, 466, 467, 455), (455, 467, 468, 456), (456, 468, 457, 445), (457, 469, 470, 458), (458, 470, 471, 459), (459, 471, 472, 460), (460, 472, 473, 461), (461, 473, 474, 462), (462, 474, 475, 463), (463, 475, 476, 464), (464, 476, 477, 465), (465, 477, 478, 466), (466, 478, 479, 467), (467, 479, 480, 468), (468, 480, 469, 457), (469, 481, 482, 470), (470, 482, 483, 471), (471, 483, 484, 472), (472, 484, 485, 473), (473, 485, 486, 474), (474, 486, 487, 475), (475, 487, 488, 476), (476, 488, 489, 477), (477, 489, 490, 478), (478, 490, 491, 479), (479, 491, 492, 480), (480, 492, 481, 469), (481, 493, 494, 482), (482, 494, 495, 483), (483, 495, 496, 484), (484, 496, 497, 485), (485, 497, 498, 486), (486, 498, 499, 487), (487, 499, 500, 488), (488, 500, 501, 489), (489, 501, 502, 490), (490, 502, 503, 491), (491, 503, 504, 492), (492, 504, 493, 481), (493, 505, 506, 494), (494, 506, 507, 495), (495, 507, 508, 496), (496, 508, 509, 497), (497, 509, 510, 498), (498, 510, 511, 499), (499, 511, 512, 500), (500, 512, 513, 501), (501, 513, 514, 502), (502, 514, 515, 503), (503, 515, 516, 504), (504, 516, 505, 493), (505, 517, 518, 506), (506, 518, 519, 507), (507, 519, 520, 508), (508, 520, 521, 509), (509, 521, 522, 510), (510, 522, 523, 511), (511, 523, 524, 512), (512, 524, 525, 513), (513, 525, 526, 514), (514, 526, 527, 515), (515, 527, 528, 516), (516, 528, 517, 505), (517, 529, 530, 518), (518, 530, 531, 519), (519, 531, 532, 520), (520, 532, 533, 521), (521, 533, 534, 522), (522, 534, 535, 523), (523, 535, 536, 524), (524, 536, 537, 525), (525, 537, 538, 526), (526, 538, 539, 527), (527, 539, 540, 528), (528, 540, 529, 517), (529, 541, 542, 530), (530, 542, 543, 531), (531, 543, 544, 532), (532, 544, 545, 533), (533, 545, 546, 534), (534, 546, 547, 535), (535, 547, 548, 536), (536, 548, 549, 537), (537, 549, 550, 538), (538, 550, 551, 539), (539, 551, 552, 540), (540, 552, 541, 529), (541, 553, 554, 542), (542, 554, 555, 543), (543, 555, 556, 544), (544, 556, 557, 545), (545, 557, 558, 546), (546, 558, 559, 547), (547, 559, 560, 548), (548, 560, 561, 549), (549, 561, 562, 550), (550, 562, 563, 551), (551, 563, 564, 552), (552, 564, 553, 541), (553, 565, 566, 554), (554, 566, 567, 555), (555, 567, 568, 556), (556, 568, 569, 557), (557, 569, 570, 558), (558, 570, 571, 559), (559, 571, 572, 560), (560, 572, 573, 561), (561, 573, 574, 562), (562, 574, 575, 563), (563, 575, 576, 564), (564, 576, 565, 553), (565, 577, 578, 566), (566, 578, 579, 567), (567, 579, 580, 568), (568, 580, 581, 569), (569, 581, 582, 570), (570, 582, 583, 571), (571, 583, 584, 572), (572, 584, 585, 573), (573, 585, 586, 574), (574, 586, 587, 575), (575, 587, 588, 576), (576, 588, 577, 565), (577, 589, 590, 578), (578, 590, 591, 579), (579, 591, 592, 580), (580, 592, 593, 581), (581, 593, 594, 582), (582, 594, 595, 583), (583, 595, 596, 584), (584, 596, 597, 585), (585, 597, 598, 586), (586, 598, 599, 587), (587, 599, 600, 588), (588, 600, 589, 577), (589, 601, 602, 590), (590, 602, 603, 591), (591, 603, 604, 592), (592, 604, 605, 593), (593, 605, 606, 594), (594, 606, 607, 595), (595, 607, 608, 596), (596, 608, 609, 597), (597, 609, 610, 598), (598, 610, 611, 599), (599, 611, 612, 600), (600, 612, 601, 589), (601, 613, 614, 602), (602, 614, 615, 603), (603, 615, 616, 604), (604, 616, 617, 605), (605, 617, 618, 606), (606, 618, 619, 607), (607, 619, 620, 608), (608, 620, 621, 609), (609, 621, 622, 610), (610, 622, 623, 611), (611, 623, 624, 612), (612, 624, 613, 601), (613, 625, 626, 614), (614, 626, 627, 615), (615, 627, 628, 616), (616, 628, 629, 617), (617, 629, 630, 618), (618, 630, 631, 619), (619, 631, 632, 620), (620, 632, 633, 621), (621, 633, 634, 622), (622, 634, 635, 623), (623, 635, 636, 624), (624, 636, 625, 613), (625, 637, 638, 626), (626, 638, 639, 627), (627, 639, 640, 628), (628, 640, 641, 629), (629, 641, 642, 630), (630, 642, 643, 631), (631, 643, 644, 632), (632, 644, 645, 633), (633, 645, 646, 634), (634, 646, 647, 635), (635, 647, 648, 636), (636, 648, 637, 625), (637, 649, 650, 638), (638, 650, 651, 639), (639, 651, 652, 640), (640, 652, 653, 641), (641, 653, 654, 642), (642, 654, 655, 643), (643, 655, 656, 644), (644, 656, 657, 645), (645, 657, 658, 646), (646, 658, 659, 647), (647, 659, 660, 648), (648, 660, 649, 637), (649, 661, 662, 650), (650, 662, 663, 651), (651, 663, 664, 652), (652, 664, 665, 653), (653, 665, 666, 654), (654, 666, 667, 655), (655, 667, 668, 656), (656, 668, 669, 657), (657, 669, 670, 658), (658, 670, 671, 659), (659, 671, 672, 660), (660, 672, 661, 649), (661, 673, 674, 662), (662, 674, 675, 663), (663, 675, 676, 664), (664, 676, 677, 665), (665, 677, 678, 666), (666, 678, 679, 667), (667, 679, 680, 668), (668, 680, 681, 669), (669, 681, 682, 670), (670, 682, 683, 671), (671, 683, 684, 672), (672, 684, 673, 661), (673, 685, 686, 674), (674, 686, 687, 675), (675, 687, 688, 676), (676, 688, 689, 677), (677, 689, 690, 678), (678, 690, 691, 679), (679, 691, 692, 680), (680, 692, 693, 681), (681, 693, 694, 682), (682, 694, 695, 683), (683, 695, 696, 684), (684, 696, 685, 673), (685, 697, 698, 686), (686, 698, 699, 687), (687, 699, 700, 688), (688, 700, 701, 689), (689, 701, 702, 690), (690, 702, 703, 691), (691, 703, 704, 692), (692, 704, 705, 693), (693, 705, 706, 694), (694, 706, 707, 695), (695, 707, 708, 696), (696, 708, 697, 685), (697, 133, 134, 698), (698, 134, 135, 699), (699, 135, 136, 700), (700, 136, 137, 701), (701, 137, 138, 702), (702, 138, 139, 703), (703, 139, 140, 704), (704, 140, 141, 705), (705, 141, 142, 706), (706, 142, 143, 707), (707, 143, 144, 708), (708, 144, 133, 697), (709, 710, 712, 711), (711, 712, 714, 713), (713, 714, 716, 715), (715, 716, 718, 717), (717, 718, 720, 719), (719, 720, 722, 721), (721, 722, 724, 723), (723, 724, 726, 725), (725, 726, 728, 727), (727, 728, 730, 729), (729, 730, 732, 731), (731, 732, 734, 733), (733, 734, 736, 735), (735, 736, 738, 737), (737, 738, 740, 739), (739, 740, 742, 741), (741, 742, 744, 743), (743, 744, 746, 745), (745, 746, 748, 747), (747, 748, 750, 749), (749, 750, 752, 751), (751, 752, 754, 753), (753, 754, 756, 755), (755, 756, 758, 757), (757, 758, 760, 759), (759, 760, 762, 761), (761, 762, 764, 763), (763, 764, 766, 765), (765, 766, 768, 767), (767, 768, 770, 769), (712, 710, 772, 770, 768, 766, 764, 762, 760, 758, 756, 754, 752, 750, 748, 746, 744, 742, 740, 738, 736, 734, 732, 730, 728, 726, 724, 722, 720, 718, 716, 714), (769, 770, 772, 771), (771, 772, 710, 709), (709, 711, 713, 715, 717, 719, 721, 723, 725, 727, 729, 731, 733, 735, 737, 739, 741, 743, 745, 747, 749, 751, 753, 755, 757, 759, 761, 763, 765, 767, 769, 771)])
_uv = me_cube.uv_layers.new(name='UVMap')
_uv.uv.foreach_set('vector', [0.625, 0.5, 0.875, 0.5, 0.875, 0.75, 0.625, 0.75, 0.375, 0.75, 0.625, 0.75, 0.625, 1.0, 0.375, 1.0, 0.375, 0.9688, 0.375, 0.9375, 0.375, 0.9062, 0.375, 0.875, 0.375, 0.8438, 0.375, 0.8125, 0.375, 0.7812, 0.375, 0.0, 0.625, 0.0, 0.625, 0.25, 0.375, 0.25, 0.375, 0.2188, 0.375, 0.1875, 0.375, 0.1562, 0.375, 0.125, 0.375, 0.09375, 0.375, 0.0625, 0.375, 0.03125, 0.125, 0.7188, 0.1562, 0.7188, 0.1562, 0.7188, 0.125, 0.7188, 0.375, 0.5, 0.625, 0.5, 0.625, 0.75, 0.375, 0.75, 0.375, 0.7188, 0.375, 0.6875, 0.375, 0.6562, 0.375, 0.625, 0.375, 0.5938, 0.375, 0.5625, 0.375, 0.5312, 0.375, 0.25, 0.625, 0.25, 0.625, 0.5, 0.375, 0.5, 0.375, 0.4688, 0.375, 0.4375, 0.375, 0.4062, 0.375, 0.375, 0.375, 0.3438, 0.375, 0.3125, 0.375, 0.2812, 0.2188, 0.7188, 0.25, 0.7188, 0.25, 0.75, 0.2188, 0.75, 0.2188, 0.5938, 0.25, 0.5938, 0.25, 0.625, 0.2188, 0.625, 0.3438, 0.5938, 0.375, 0.5938, 0.375, 0.625, 0.3438, 0.625, 0.2812, 0.5938, 0.3125, 0.5938, 0.3125, 0.625, 0.2812, 0.625, 0.2812, 0.5312, 0.3125, 0.5312, 0.3125, 0.5625, 0.2812, 0.5625, 0.3438, 0.5312, 0.375, 0.5312, 0.375, 0.5625, 0.3438, 0.5625, 0.1562, 0.5938, 0.1875, 0.5938, 0.1875, 0.625, 0.1562, 0.625, 0.1562, 0.5312, 0.1875, 0.5312, 0.1875, 0.5625, 0.1562, 0.5625, 0.2188, 0.5312, 0.25, 0.5312, 0.25, 0.5625, 0.2188, 0.5625, 0.1562, 0.7188, 0.1875, 0.7188, 0.1875, 0.75, 0.1562, 0.75, 0.1562, 0.6562, 0.1875, 0.6562, 0.1875, 0.6875, 0.1562, 0.6875, 0.2188, 0.6562, 0.25, 0.6562, 0.25, 0.6875, 0.2188, 0.6875, 0.2812, 0.7188, 0.3125, 0.7188, 0.3125, 0.75, 0.2812, 0.75, 0.2812, 0.6562, 0.3125, 0.6562, 0.3125, 0.6875, 0.2812, 0.6875, 0.3438, 0.6562, 0.375, 0.6562, 0.375, 0.6875, 0.3438, 0.6875, 0.3125, 0.6562, 0.3438, 0.6562, 0.3438, 0.6875, 0.3125, 0.6875, 0.3125, 0.625, 0.3438, 0.625, 0.3438, 0.6562, 0.3125, 0.6562, 0.3438, 0.625, 0.375, 0.625, 0.375, 0.6562, 0.3438, 0.6562, 0.25, 0.6562, 0.2812, 0.6562, 0.2812, 0.6875, 0.25, 0.6875, 0.25, 0.625, 0.2812, 0.625, 0.2812, 0.6562, 0.25, 0.6562, 0.2812, 0.625, 0.3125, 0.625, 0.3125, 0.6562, 0.2812, 0.6562, 0.25, 0.7188, 0.2812, 0.7188, 0.2812, 0.75, 0.25, 0.75, 0.25, 0.6875, 0.2812, 0.6875, 0.2812, 0.7188, 0.25, 0.7188, 0.2812, 0.6875, 0.3125, 0.6875, 0.3125, 0.7188, 0.2812, 0.7188, 0.1875, 0.6562, 0.2188, 0.6562, 0.2188, 0.6875, 0.1875, 0.6875, 0.1875, 0.625, 0.2188, 0.625, 0.2188, 0.6562, 0.1875, 0.6562, 0.2188, 0.625, 0.25, 0.625, 0.25, 0.6562, 0.2188, 0.6562, 0.125, 0.6562, 0.1562, 0.6562, 0.1562, 0.6875, 0.125, 0.6875, 0.125, 0.625, 0.1562, 0.625, 0.1562, 0.6562, 0.125, 0.6562, 0.1562, 0.625, 0.1875, 0.625, 0.1875, 0.6562, 0.1562, 0.6562, 0.1562, 0.5, 0.1562, 0.5312, 0.1562, 0.5312, 0.1562, 0.5, 0.125, 0.6875, 0.1562, 0.6875, 0.1562, 0.7188, 0.125, 0.7188, 0.1562, 0.6875, 0.1875, 0.6875, 0.1875, 0.7188, 0.1562, 0.7188, 0.1875, 0.5312, 0.2188, 0.5312, 0.2188, 0.5625, 0.1875, 0.5625, 0.1875, 0.5, 0.2188, 0.5, 0.2188, 0.5312, 0.1875, 0.5312, 0.2188, 0.5, 0.25, 0.5, 0.25, 0.5312, 0.2188, 0.5312, 0.125, 0.5312, 0.1562, 0.5312, 0.1562, 0.5625, 0.125, 0.5625, 0.375, 0.4688, 0.375, 0.5, 0.375, 0.5, 0.375, 0.4688, 0.1562, 0.5, 0.1875, 0.5, 0.1875, 0.5312, 0.1562, 0.5312, 0.125, 0.5938, 0.1562, 0.5938, 0.1562, 0.625, 0.125, 0.625, 0.125, 0.5625, 0.1562, 0.5625, 0.1562, 0.5938, 0.125, 0.5938, 0.1562, 0.5625, 0.1875, 0.5625, 0.1875, 0.5938, 0.1562, 0.5938, 0.3125, 0.5312, 0.3438, 0.5312, 0.3438, 0.5625, 0.3125, 0.5625, 0.3125, 0.5, 0.3438, 0.5, 0.3438, 0.5312, 0.3125, 0.5312, 0.375, 0.2188, 0.375, 0.25, 0.375, 0.25, 0.375, 0.2188, 0.25, 0.5312, 0.2812, 0.5312, 0.2812, 0.5625, 0.25, 0.5625, 0.25, 0.5, 0.2812, 0.5, 0.2812, 0.5312, 0.25, 0.5312, 0.2812, 0.5, 0.3125, 0.5, 0.3125, 0.5312, 0.2812, 0.5312, 0.25, 0.5938, 0.2812, 0.5938, 0.2812, 0.625, 0.25, 0.625, 0.25, 0.5625, 0.2812, 0.5625, 0.2812, 0.5938, 0.25, 0.5938, 0.2812, 0.5625, 0.3125, 0.5625, 0.3125, 0.5938, 0.2812, 0.5938, 0.3125, 0.5938, 0.3438, 0.5938, 0.3438, 0.625, 0.3125, 0.625, 0.3125, 0.5625, 0.3438, 0.5625, 0.3438, 0.5938, 0.3125, 0.5938, 0.3438, 0.5625, 0.375, 0.5625, 0.375, 0.5938, 0.3438, 0.5938, 0.1875, 0.5938, 0.2188, 0.5938, 0.2188, 0.625, 0.1875, 0.625, 0.1875, 0.5625, 0.2188, 0.5625, 0.2188, 0.5938, 0.1875, 0.5938, 0.2188, 0.5625, 0.25, 0.5625, 0.25, 0.5938, 0.2188, 0.5938, 0.1875, 0.7188, 0.2188, 0.7188, 0.2188, 0.75, 0.1875, 0.75, 0.1875, 0.6875, 0.2188, 0.6875, 0.2188, 0.7188, 0.1875, 0.7188, 0.2188, 0.6875, 0.25, 0.6875, 0.25, 0.7188, 0.2188, 0.7188, 0.3125, 0.7188, 0.3438, 0.7188, 0.3438, 0.75, 0.3125, 0.75, 0.3125, 0.6875, 0.3438, 0.6875, 0.3438, 0.7188, 0.3125, 0.7188, 0.3438, 0.6875, 0.375, 0.6875, 0.375, 0.7188, 0.3438, 0.7188, 0.375, 0.75, 0.375, 0.7812, 0.375, 0.7812, 0.375, 0.75, 0.125, 0.5312, 0.1562, 0.5312, 0.1562, 0.7188, 0.125, 0.7188, 0.375, 0.25, 0.375, 0.2812, 0.375, 0.2812, 0.375, 0.25, 0.3438, 0.7188, 0.3438, 0.75, 0.1562, 0.75, 0.1562, 0.7188, 0.3438, 0.5312, 0.3438, 0.5, 0.3438, 0.5, 0.3438, 0.5312, 0.375, 0.9688, 0.375, 1.0, 0.375, 1.0, 0.375, 0.9688, 0.1562, 0.5312, 0.125, 0.5312, 0.125, 0.5312, 0.1562, 0.5312, 0.3438, 0.75, 0.3438, 0.7188, 0.3438, 0.7188, 0.3438, 0.75, 0.375, 0.0, 0.375, 0.03125, 0.375, 0.03125, 0.375, 0.0, 0.375, 0.7188, 0.375, 0.75, 0.375, 0.75, 0.375, 0.7188, 0.375, 0.75, 0.375, 0.7812, 0.375, 0.7812, 0.375, 0.75, 0.375, 0.25, 0.375, 0.2812, 0.375, 0.2812, 0.375, 0.25, 0.375, 0.5312, 0.3438, 0.5312, 0.3438, 0.5312, 0.375, 0.5312, 0.3438, 0.7188, 0.375, 0.7188, 0.375, 0.7188, 0.3438, 0.7188, 0.375, 0.5, 0.375, 0.5312, 0.375, 0.5312, 0.375, 0.5, 0.1562, 0.7188, 0.1562, 0.75, 0.1562, 0.75, 0.1562, 0.7188, 0.3438, 0.7188, 0.375, 0.7188, 0.375, 0.75, 0.3438, 0.75, 0.125, 0.7188, 0.1562, 0.7188, 0.1562, 0.75, 0.125, 0.75, 0.125, 0.5, 0.1562, 0.5, 0.1562, 0.5312, 0.125, 0.5312, 0.3438, 0.5, 0.375, 0.5, 0.375, 0.5312, 0.3438, 0.5312, 0.3438, 0.5, 0.3438, 0.5312, 0.1562, 0.5312, 0.1562, 0.5, 0.375, 0.5, 0.375, 0.5312, 0.375, 0.5312, 0.375, 0.5, 0.375, 0.2188, 0.375, 0.2188, 0.375, 0.03125, 0.375, 0.03125, 0.375, 0.2188, 0.375, 0.25, 0.375, 0.25, 0.375, 0.2188, 0.375, 0.4688, 0.375, 0.4688, 0.375, 0.2812, 0.375, 0.2812, 0.375, 0.4688, 0.375, 0.5, 0.375, 0.5, 0.375, 0.4688, 0.375, 0.7188, 0.3438, 0.7188, 0.3438, 0.5312, 0.375, 0.5312, 0.375, 0.9688, 0.375, 1.0, 0.375, 1.0, 0.375, 0.9688, 0.3438, 0.7188, 0.3438, 0.7188, 0.1562, 0.7188, 0.1562, 0.7188, 0.375, 0.7188, 0.375, 0.75, 0.375, 0.75, 0.375, 0.7188, 0.375, 0.0, 0.375, 0.03125, 0.375, 0.03125, 0.375, 0.0, 0.375, 0.7188, 0.375, 0.7188, 0.375, 0.5312, 0.375, 0.5312, 0.3438, 0.5312, 0.3438, 0.5312, 0.1562, 0.5312, 0.1562, 0.5312, 0.3438, 0.5312, 0.3438, 0.5, 0.1562, 0.5, 0.1562, 0.5312, 0.1562, 0.7188, 0.1562, 0.5312, 0.1562, 0.5312, 0.1562, 0.7188, 0.3438, 0.7188, 0.375, 0.7188, 0.375, 0.5312, 0.3438, 0.5312, 0.375, 0.7812, 0.375, 0.7812, 0.375, 0.9688, 0.375, 0.9688, 0.3438, 0.75, 0.3438, 0.7188, 0.1562, 0.7188, 0.1562, 0.75, 0.3438, 0.7188, 0.3438, 0.5312, 0.3438, 0.5312, 0.3438, 0.7188, 0.1562, 0.5312, 0.125, 0.5312, 0.125, 0.7188, 0.1562, 0.7188, 0.3438, 0.7188, 0.1562, 0.7188, 0.1562, 0.7188, 0.3438, 0.7188, 0.3438, 0.5312, 0.3438, 0.7188, 0.3438, 0.7188, 0.3438, 0.5312, 0.1562, 0.5312, 0.3438, 0.5312, 0.3438, 0.5312, 0.1562, 0.5312, 0.3438, 0.7188, 0.1562, 0.7188, 0.1562, 0.7188, 0.3438, 0.7188, 0.3438, 0.7188, 0.3438, 0.5312, 0.1562, 0.5312, 0.1562, 0.7188, 0.3438, 0.5312, 0.1562, 0.5312, 0.1562, 0.5312, 0.3438, 0.5312, 0.1562, 0.7188, 0.3438, 0.7188, 0.3438, 0.7188, 0.1562, 0.7188, 0.1562, 0.5312, 0.1562, 0.7188, 0.1562, 0.7188, 0.1562, 0.5312, 0.3438, 0.7188, 0.1562, 0.7188, 0.1562, 0.7188, 0.3438, 0.7188, 0.1562, 0.5312, 0.3438, 0.5312, 0.3438, 0.5312, 0.1562, 0.5312, 0.1562, 0.7188, 0.1562, 0.5312, 0.1562, 0.5312, 0.1562, 0.7188, 0.3438, 0.5312, 0.3438, 0.7188, 0.3438, 0.7188, 0.3438, 0.5312, 0.3438, 0.5312, 0.3438, 0.7188, 0.1562, 0.7188, 0.1562, 0.5312, 0.1562, 0.5312, 0.3438, 0.5312, 0.3438, 0.5312, 0.1562, 0.5312, 0.1562, 0.7188, 0.1562, 0.5312, 0.1562, 0.5312, 0.1562, 0.7188, 0.3438, 0.5312, 0.3438, 0.7188, 0.3438, 0.7188, 0.3438, 0.5312, 0.5, 0.5, 0.5208, 0.5, 0.5208, 0.5833, 0.5, 0.5833, 0.5, 0.5833, 0.5208, 0.5833, 0.5208, 0.6667, 0.5, 0.6667, 0.5, 0.6667, 0.5208, 0.6667, 0.5208, 0.75, 0.5, 0.75, 0.5, 0.75, 0.5208, 0.75, 0.5208, 0.8333, 0.5, 0.8333, 0.5, 0.8333, 0.5208, 0.8333, 0.5208, 0.9167, 0.5, 0.9167, 0.5, 0.9167, 0.5208, 0.9167, 0.5208, 1.0, 0.5, 1.0, 0.5, 2.22e-16, 0.5208, 2.22e-16, 0.5208, 0.08333, 0.5, 0.08333, 0.5, 0.08333, 0.5208, 0.08333, 0.5208, 0.1667, 0.5, 0.1667, 0.5, 0.1667, 0.5208, 0.1667, 0.5208, 0.25, 0.5, 0.25, 0.5, 0.25, 0.5208, 0.25, 0.5208, 0.3333, 0.5, 0.3333, 0.5, 0.3333, 0.5208, 0.3333, 0.5208, 0.4167, 0.5, 0.4167, 0.5, 0.4167, 0.5208, 0.4167, 0.5208, 0.5, 0.5, 0.5, 0.5208, 0.5, 0.5417, 0.5, 0.5417, 0.5833, 0.5208, 0.5833, 0.5208, 0.5833, 0.5417, 0.5833, 0.5417, 0.6667, 0.5208, 0.6667, 0.5208, 0.6667, 0.5417, 0.6667, 0.5417, 0.75, 0.5208, 0.75, 0.5208, 0.75, 0.5417, 0.75, 0.5417, 0.8333, 0.5208, 0.8333, 0.5208, 0.8333, 0.5417, 0.8333, 0.5417, 0.9167, 0.5208, 0.9167, 0.5208, 0.9167, 0.5417, 0.9167, 0.5417, 1.0, 0.5208, 1.0, 0.5208, 2.22e-16, 0.5417, 2.22e-16, 0.5417, 0.08333, 0.5208, 0.08333, 0.5208, 0.08333, 0.5417, 0.08333, 0.5417, 0.1667, 0.5208, 0.1667, 0.5208, 0.1667, 0.5417, 0.1667, 0.5417, 0.25, 0.5208, 0.25, 0.5208, 0.25, 0.5417, 0.25, 0.5417, 0.3333, 0.5208, 0.3333, 0.5208, 0.3333, 0.5417, 0.3333, 0.5417, 0.4167, 0.5208, 0.4167, 0.5208, 0.4167, 0.5417, 0.4167, 0.5417, 0.5, 0.5208, 0.5, 0.5417, 0.5, 0.5625, 0.5, 0.5625, 0.5833, 0.5417, 0.5833, 0.5417, 0.5833, 0.5625, 0.5833, 0.5625, 0.6667, 0.5417, 0.6667, 0.5417, 0.6667, 0.5625, 0.6667, 0.5625, 0.75, 0.5417, 0.75, 0.5417, 0.75, 0.5625, 0.75, 0.5625, 0.8333, 0.5417, 0.8333, 0.5417, 0.8333, 0.5625, 0.8333, 0.5625, 0.9167, 0.5417, 0.9167, 0.5417, 0.9167, 0.5625, 0.9167, 0.5625, 1.0, 0.5417, 1.0, 0.5417, 2.22e-16, 0.5625, 2.22e-16, 0.5625, 0.08333, 0.5417, 0.08333, 0.5417, 0.08333, 0.5625, 0.08333, 0.5625, 0.1667, 0.5417, 0.1667, 0.5417, 0.1667, 0.5625, 0.1667, 0.5625, 0.25, 0.5417, 0.25, 0.5417, 0.25, 0.5625, 0.25, 0.5625, 0.3333, 0.5417, 0.3333, 0.5417, 0.3333, 0.5625, 0.3333, 0.5625, 0.4167, 0.5417, 0.4167, 0.5417, 0.4167, 0.5625, 0.4167, 0.5625, 0.5, 0.5417, 0.5, 0.5625, 0.5, 0.5833, 0.5, 0.5833, 0.5833, 0.5625, 0.5833, 0.5625, 0.5833, 0.5833, 0.5833, 0.5833, 0.6667, 0.5625, 0.6667, 0.5625, 0.6667, 0.5833, 0.6667, 0.5833, 0.75, 0.5625, 0.75, 0.5625, 0.75, 0.5833, 0.75, 0.5833, 0.8333, 0.5625, 0.8333, 0.5625, 0.8333, 0.5833, 0.8333, 0.5833, 0.9167, 0.5625, 0.9167, 0.5625, 0.9167, 0.5833, 0.9167, 0.5833, 1.0, 0.5625, 1.0, 0.5625, 2.22e-16, 0.5833, 2.22e-16, 0.5833, 0.08333, 0.5625, 0.08333, 0.5625, 0.08333, 0.5833, 0.08333, 0.5833, 0.1667, 0.5625, 0.1667, 0.5625, 0.1667, 0.5833, 0.1667, 0.5833, 0.25, 0.5625, 0.25, 0.5625, 0.25, 0.5833, 0.25, 0.5833, 0.3333, 0.5625, 0.3333, 0.5625, 0.3333, 0.5833, 0.3333, 0.5833, 0.4167, 0.5625, 0.4167, 0.5625, 0.4167, 0.5833, 0.4167, 0.5833, 0.5, 0.5625, 0.5, 0.5833, 0.5, 0.6042, 0.5, 0.6042, 0.5833, 0.5833, 0.5833, 0.5833, 0.5833, 0.6042, 0.5833, 0.6042, 0.6667, 0.5833, 0.6667, 0.5833, 0.6667, 0.6042, 0.6667, 0.6042, 0.75, 0.5833, 0.75, 0.5833, 0.75, 0.6042, 0.75, 0.6042, 0.8333, 0.5833, 0.8333, 0.5833, 0.8333, 0.6042, 0.8333, 0.6042, 0.9167, 0.5833, 0.9167, 0.5833, 0.9167, 0.6042, 0.9167, 0.6042, 1.0, 0.5833, 1.0, 0.5833, 2.22e-16, 0.6042, 2.22e-16, 0.6042, 0.08333, 0.5833, 0.08333, 0.5833, 0.08333, 0.6042, 0.08333, 0.6042, 0.1667, 0.5833, 0.1667, 0.5833, 0.1667, 0.6042, 0.1667, 0.6042, 0.25, 0.5833, 0.25, 0.5833, 0.25, 0.6042, 0.25, 0.6042, 0.3333, 0.5833, 0.3333, 0.5833, 0.3333, 0.6042, 0.3333, 0.6042, 0.4167, 0.5833, 0.4167, 0.5833, 0.4167, 0.6042, 0.4167, 0.6042, 0.5, 0.5833, 0.5, 0.6042, 0.5, 0.625, 0.5, 0.625, 0.5833, 0.6042, 0.5833, 0.6042, 0.5833, 0.625, 0.5833, 0.625, 0.6667, 0.6042, 0.6667, 0.6042, 0.6667, 0.625, 0.6667, 0.625, 0.75, 0.6042, 0.75, 0.6042, 0.75, 0.625, 0.75, 0.625, 0.8333, 0.6042, 0.8333, 0.6042, 0.8333, 0.625, 0.8333, 0.625, 0.9167, 0.6042, 0.9167, 0.6042, 0.9167, 0.625, 0.9167, 0.625, 1.0, 0.6042, 1.0, 0.6042, 2.22e-16, 0.625, 2.22e-16, 0.625, 0.08333, 0.6042, 0.08333, 0.6042, 0.08333, 0.625, 0.08333, 0.625, 0.1667, 0.6042, 0.1667, 0.6042, 0.1667, 0.625, 0.1667, 0.625, 0.25, 0.6042, 0.25, 0.6042, 0.25, 0.625, 0.25, 0.625, 0.3333, 0.6042, 0.3333, 0.6042, 0.3333, 0.625, 0.3333, 0.625, 0.4167, 0.6042, 0.4167, 0.6042, 0.4167, 0.625, 0.4167, 0.625, 0.5, 0.6042, 0.5, 0.625, 0.5, 0.6458, 0.5, 0.6458, 0.5833, 0.625, 0.5833, 0.625, 0.5833, 0.6458, 0.5833, 0.6458, 0.6667, 0.625, 0.6667, 0.625, 0.6667, 0.6458, 0.6667, 0.6458, 0.75, 0.625, 0.75, 0.625, 0.75, 0.6458, 0.75, 0.6458, 0.8333, 0.625, 0.8333, 0.625, 0.8333, 0.6458, 0.8333, 0.6458, 0.9167, 0.625, 0.9167, 0.625, 0.9167, 0.6458, 0.9167, 0.6458, 1.0, 0.625, 1.0, 0.625, 2.22e-16, 0.6458, 2.22e-16, 0.6458, 0.08333, 0.625, 0.08333, 0.625, 0.08333, 0.6458, 0.08333, 0.6458, 0.1667, 0.625, 0.1667, 0.625, 0.1667, 0.6458, 0.1667, 0.6458, 0.25, 0.625, 0.25, 0.625, 0.25, 0.6458, 0.25, 0.6458, 0.3333, 0.625, 0.3333, 0.625, 0.3333, 0.6458, 0.3333, 0.6458, 0.4167, 0.625, 0.4167, 0.625, 0.4167, 0.6458, 0.4167, 0.6458, 0.5, 0.625, 0.5, 0.6458, 0.5, 0.6667, 0.5, 0.6667, 0.5833, 0.6458, 0.5833, 0.6458, 0.5833, 0.6667, 0.5833, 0.6667, 0.6667, 0.6458, 0.6667, 0.6458, 0.6667, 0.6667, 0.6667, 0.6667, 0.75, 0.6458, 0.75, 0.6458, 0.75, 0.6667, 0.75, 0.6667, 0.8333, 0.6458, 0.8333, 0.6458, 0.8333, 0.6667, 0.8333, 0.6667, 0.9167, 0.6458, 0.9167, 0.6458, 0.9167, 0.6667, 0.9167, 0.6667, 1.0, 0.6458, 1.0, 0.6458, 2.22e-16, 0.6667, 2.22e-16, 0.6667, 0.08333, 0.6458, 0.08333, 0.6458, 0.08333, 0.6667, 0.08333, 0.6667, 0.1667, 0.6458, 0.1667, 0.6458, 0.1667, 0.6667, 0.1667, 0.6667, 0.25, 0.6458, 0.25, 0.6458, 0.25, 0.6667, 0.25, 0.6667, 0.3333, 0.6458, 0.3333, 0.6458, 0.3333, 0.6667, 0.3333, 0.6667, 0.4167, 0.6458, 0.4167, 0.6458, 0.4167, 0.6667, 0.4167, 0.6667, 0.5, 0.6458, 0.5, 0.6667, 0.5, 0.6875, 0.5, 0.6875, 0.5833, 0.6667, 0.5833, 0.6667, 0.5833, 0.6875, 0.5833, 0.6875, 0.6667, 0.6667, 0.6667, 0.6667, 0.6667, 0.6875, 0.6667, 0.6875, 0.75, 0.6667, 0.75, 0.6667, 0.75, 0.6875, 0.75, 0.6875, 0.8333, 0.6667, 0.8333, 0.6667, 0.8333, 0.6875, 0.8333, 0.6875, 0.9167, 0.6667, 0.9167, 0.6667, 0.9167, 0.6875, 0.9167, 0.6875, 1.0, 0.6667, 1.0, 0.6667, 2.22e-16, 0.6875, 2.22e-16, 0.6875, 0.08333, 0.6667, 0.08333, 0.6667, 0.08333, 0.6875, 0.08333, 0.6875, 0.1667, 0.6667, 0.1667, 0.6667, 0.1667, 0.6875, 0.1667, 0.6875, 0.25, 0.6667, 0.25, 0.6667, 0.25, 0.6875, 0.25, 0.6875, 0.3333, 0.6667, 0.3333, 0.6667, 0.3333, 0.6875, 0.3333, 0.6875, 0.4167, 0.6667, 0.4167, 0.6667, 0.4167, 0.6875, 0.4167, 0.6875, 0.5, 0.6667, 0.5, 0.6875, 0.5, 0.7083, 0.5, 0.7083, 0.5833, 0.6875, 0.5833, 0.6875, 0.5833, 0.7083, 0.5833, 0.7083, 0.6667, 0.6875, 0.6667, 0.6875, 0.6667, 0.7083, 0.6667, 0.7083, 0.75, 0.6875, 0.75, 0.6875, 0.75, 0.7083, 0.75, 0.7083, 0.8333, 0.6875, 0.8333, 0.6875, 0.8333, 0.7083, 0.8333, 0.7083, 0.9167, 0.6875, 0.9167, 0.6875, 0.9167, 0.7083, 0.9167, 0.7083, 1.0, 0.6875, 1.0, 0.6875, 2.22e-16, 0.7083, 2.22e-16, 0.7083, 0.08333, 0.6875, 0.08333, 0.6875, 0.08333, 0.7083, 0.08333, 0.7083, 0.1667, 0.6875, 0.1667, 0.6875, 0.1667, 0.7083, 0.1667, 0.7083, 0.25, 0.6875, 0.25, 0.6875, 0.25, 0.7083, 0.25, 0.7083, 0.3333, 0.6875, 0.3333, 0.6875, 0.3333, 0.7083, 0.3333, 0.7083, 0.4167, 0.6875, 0.4167, 0.6875, 0.4167, 0.7083, 0.4167, 0.7083, 0.5, 0.6875, 0.5, 0.7083, 0.5, 0.7292, 0.5, 0.7292, 0.5833, 0.7083, 0.5833, 0.7083, 0.5833, 0.7292, 0.5833, 0.7292, 0.6667, 0.7083, 0.6667, 0.7083, 0.6667, 0.7292, 0.6667, 0.7292, 0.75, 0.7083, 0.75, 0.7083, 0.75, 0.7292, 0.75, 0.7292, 0.8333, 0.7083, 0.8333, 0.7083, 0.8333, 0.7292, 0.8333, 0.7292, 0.9167, 0.7083, 0.9167, 0.7083, 0.9167, 0.7292, 0.9167, 0.7292, 1.0, 0.7083, 1.0, 0.7083, 2.22e-16, 0.7292, 2.22e-16, 0.7292, 0.08333, 0.7083, 0.08333, 0.7083, 0.08333, 0.7292, 0.08333, 0.7292, 0.1667, 0.7083, 0.1667, 0.7083, 0.1667, 0.7292, 0.1667, 0.7292, 0.25, 0.7083, 0.25, 0.7083, 0.25, 0.7292, 0.25, 0.7292, 0.3333, 0.7083, 0.3333, 0.7083, 0.3333, 0.7292, 0.3333, 0.7292, 0.4167, 0.7083, 0.4167, 0.7083, 0.4167, 0.7292, 0.4167, 0.7292, 0.5, 0.7083, 0.5, 0.7292, 0.5, 0.75, 0.5, 0.75, 0.5833, 0.7292, 0.5833, 0.7292, 0.5833, 0.75, 0.5833, 0.75, 0.6667, 0.7292, 0.6667, 0.7292, 0.6667, 0.75, 0.6667, 0.75, 0.75, 0.7292, 0.75, 0.7292, 0.75, 0.75, 0.75, 0.75, 0.8333, 0.7292, 0.8333, 0.7292, 0.8333, 0.75, 0.8333, 0.75, 0.9167, 0.7292, 0.9167, 0.7292, 0.9167, 0.75, 0.9167, 0.75, 1.0, 0.7292, 1.0, 0.7292, 2.22e-16, 0.75, 2.22e-16, 0.75, 0.08333, 0.7292, 0.08333, 0.7292, 0.08333, 0.75, 0.08333, 0.75, 0.1667, 0.7292, 0.1667, 0.7292, 0.1667, 0.75, 0.1667, 0.75, 0.25, 0.7292, 0.25, 0.7292, 0.25, 0.75, 0.25, 0.75, 0.3333, 0.7292, 0.3333, 0.7292, 0.3333, 0.75, 0.3333, 0.75, 0.4167, 0.7292, 0.4167, 0.7292, 0.4167, 0.75, 0.4167, 0.75, 0.5, 0.7292, 0.5, 0.75, 0.5, 0.7708, 0.5, 0.7708, 0.5833, 0.75, 0.5833, 0.75, 0.5833, 0.7708, 0.5833, 0.7708, 0.6667, 0.75, 0.6667, 0.75, 0.6667, 0.7708, 0.6667, 0.7708, 0.75, 0.75, 0.75, 0.75, 0.75, 0.7708, 0.75, 0.7708, 0.8333, 0.75, 0.8333, 0.75, 0.8333, 0.7708, 0.8333, 0.7708, 0.9167, 0.75, 0.9167, 0.75, 0.9167, 0.7708, 0.9167, 0.7708, 1.0, 0.75, 1.0, 0.75, 2.22e-16, 0.7708, 2.22e-16, 0.7708, 0.08333, 0.75, 0.08333, 0.75, 0.08333, 0.7708, 0.08333, 0.7708, 0.1667, 0.75, 0.1667, 0.75, 0.1667, 0.7708, 0.1667, 0.7708, 0.25, 0.75, 0.25, 0.75, 0.25, 0.7708, 0.25, 0.7708, 0.3333, 0.75, 0.3333, 0.75, 0.3333, 0.7708, 0.3333, 0.7708, 0.4167, 0.75, 0.4167, 0.75, 0.4167, 0.7708, 0.4167, 0.7708, 0.5, 0.75, 0.5, 0.7708, 0.5, 0.7917, 0.5, 0.7917, 0.5833, 0.7708, 0.5833, 0.7708, 0.5833, 0.7917, 0.5833, 0.7917, 0.6667, 0.7708, 0.6667, 0.7708, 0.6667, 0.7917, 0.6667, 0.7917, 0.75, 0.7708, 0.75, 0.7708, 0.75, 0.7917, 0.75, 0.7917, 0.8333, 0.7708, 0.8333, 0.7708, 0.8333, 0.7917, 0.8333, 0.7917, 0.9167, 0.7708, 0.9167, 0.7708, 0.9167, 0.7917, 0.9167, 0.7917, 1.0, 0.7708, 1.0, 0.7708, 2.22e-16, 0.7917, 2.22e-16, 0.7917, 0.08333, 0.7708, 0.08333, 0.7708, 0.08333, 0.7917, 0.08333, 0.7917, 0.1667, 0.7708, 0.1667, 0.7708, 0.1667, 0.7917, 0.1667, 0.7917, 0.25, 0.7708, 0.25, 0.7708, 0.25, 0.7917, 0.25, 0.7917, 0.3333, 0.7708, 0.3333, 0.7708, 0.3333, 0.7917, 0.3333, 0.7917, 0.4167, 0.7708, 0.4167, 0.7708, 0.4167, 0.7917, 0.4167, 0.7917, 0.5, 0.7708, 0.5, 0.7917, 0.5, 0.8125, 0.5, 0.8125, 0.5833, 0.7917, 0.5833, 0.7917, 0.5833, 0.8125, 0.5833, 0.8125, 0.6667, 0.7917, 0.6667, 0.7917, 0.6667, 0.8125, 0.6667, 0.8125, 0.75, 0.7917, 0.75, 0.7917, 0.75, 0.8125, 0.75, 0.8125, 0.8333, 0.7917, 0.8333, 0.7917, 0.8333, 0.8125, 0.8333, 0.8125, 0.9167, 0.7917, 0.9167, 0.7917, 0.9167, 0.8125, 0.9167, 0.8125, 1.0, 0.7917, 1.0, 0.7917, 2.22e-16, 0.8125, 2.22e-16, 0.8125, 0.08333, 0.7917, 0.08333, 0.7917, 0.08333, 0.8125, 0.08333, 0.8125, 0.1667, 0.7917, 0.1667, 0.7917, 0.1667, 0.8125, 0.1667, 0.8125, 0.25, 0.7917, 0.25, 0.7917, 0.25, 0.8125, 0.25, 0.8125, 0.3333, 0.7917, 0.3333, 0.7917, 0.3333, 0.8125, 0.3333, 0.8125, 0.4167, 0.7917, 0.4167, 0.7917, 0.4167, 0.8125, 0.4167, 0.8125, 0.5, 0.7917, 0.5, 0.8125, 0.5, 0.8333, 0.5, 0.8333, 0.5833, 0.8125, 0.5833, 0.8125, 0.5833, 0.8333, 0.5833, 0.8333, 0.6667, 0.8125, 0.6667, 0.8125, 0.6667, 0.8333, 0.6667, 0.8333, 0.75, 0.8125, 0.75, 0.8125, 0.75, 0.8333, 0.75, 0.8333, 0.8333, 0.8125, 0.8333, 0.8125, 0.8333, 0.8333, 0.8333, 0.8333, 0.9167, 0.8125, 0.9167, 0.8125, 0.9167, 0.8333, 0.9167, 0.8333, 1.0, 0.8125, 1.0, 0.8125, 2.22e-16, 0.8333, 2.22e-16, 0.8333, 0.08333, 0.8125, 0.08333, 0.8125, 0.08333, 0.8333, 0.08333, 0.8333, 0.1667, 0.8125, 0.1667, 0.8125, 0.1667, 0.8333, 0.1667, 0.8333, 0.25, 0.8125, 0.25, 0.8125, 0.25, 0.8333, 0.25, 0.8333, 0.3333, 0.8125, 0.3333, 0.8125, 0.3333, 0.8333, 0.3333, 0.8333, 0.4167, 0.8125, 0.4167, 0.8125, 0.4167, 0.8333, 0.4167, 0.8333, 0.5, 0.8125, 0.5, 0.8333, 0.5, 0.8542, 0.5, 0.8542, 0.5833, 0.8333, 0.5833, 0.8333, 0.5833, 0.8542, 0.5833, 0.8542, 0.6667, 0.8333, 0.6667, 0.8333, 0.6667, 0.8542, 0.6667, 0.8542, 0.75, 0.8333, 0.75, 0.8333, 0.75, 0.8542, 0.75, 0.8542, 0.8333, 0.8333, 0.8333, 0.8333, 0.8333, 0.8542, 0.8333, 0.8542, 0.9167, 0.8333, 0.9167, 0.8333, 0.9167, 0.8542, 0.9167, 0.8542, 1.0, 0.8333, 1.0, 0.8333, 2.22e-16, 0.8542, 2.22e-16, 0.8542, 0.08333, 0.8333, 0.08333, 0.8333, 0.08333, 0.8542, 0.08333, 0.8542, 0.1667, 0.8333, 0.1667, 0.8333, 0.1667, 0.8542, 0.1667, 0.8542, 0.25, 0.8333, 0.25, 0.8333, 0.25, 0.8542, 0.25, 0.8542, 0.3333, 0.8333, 0.3333, 0.8333, 0.3333, 0.8542, 0.3333, 0.8542, 0.4167, 0.8333, 0.4167, 0.8333, 0.4167, 0.8542, 0.4167, 0.8542, 0.5, 0.8333, 0.5, 0.8542, 0.5, 0.875, 0.5, 0.875, 0.5833, 0.8542, 0.5833, 0.8542, 0.5833, 0.875, 0.5833, 0.875, 0.6667, 0.8542, 0.6667, 0.8542, 0.6667, 0.875, 0.6667, 0.875, 0.75, 0.8542, 0.75, 0.8542, 0.75, 0.875, 0.75, 0.875, 0.8333, 0.8542, 0.8333, 0.8542, 0.8333, 0.875, 0.8333, 0.875, 0.9167, 0.8542, 0.9167, 0.8542, 0.9167, 0.875, 0.9167, 0.875, 1.0, 0.8542, 1.0, 0.8542, 2.22e-16, 0.875, 2.22e-16, 0.875, 0.08333, 0.8542, 0.08333, 0.8542, 0.08333, 0.875, 0.08333, 0.875, 0.1667, 0.8542, 0.1667, 0.8542, 0.1667, 0.875, 0.1667, 0.875, 0.25, 0.8542, 0.25, 0.8542, 0.25, 0.875, 0.25, 0.875, 0.3333, 0.8542, 0.3333, 0.8542, 0.3333, 0.875, 0.3333, 0.875, 0.4167, 0.8542, 0.4167, 0.8542, 0.4167, 0.875, 0.4167, 0.875, 0.5, 0.8542, 0.5, 0.875, 0.5, 0.8958, 0.5, 0.8958, 0.5833, 0.875, 0.5833, 0.875, 0.5833, 0.8958, 0.5833, 0.8958, 0.6667, 0.875, 0.6667, 0.875, 0.6667, 0.8958, 0.6667, 0.8958, 0.75, 0.875, 0.75, 0.875, 0.75, 0.8958, 0.75, 0.8958, 0.8333, 0.875, 0.8333, 0.875, 0.8333, 0.8958, 0.8333, 0.8958, 0.9167, 0.875, 0.9167, 0.875, 0.9167, 0.8958, 0.9167, 0.8958, 1.0, 0.875, 1.0, 0.875, 2.22e-16, 0.8958, 2.22e-16, 0.8958, 0.08333, 0.875, 0.08333, 0.875, 0.08333, 0.8958, 0.08333, 0.8958, 0.1667, 0.875, 0.1667, 0.875, 0.1667, 0.8958, 0.1667, 0.8958, 0.25, 0.875, 0.25, 0.875, 0.25, 0.8958, 0.25, 0.8958, 0.3333, 0.875, 0.3333, 0.875, 0.3333, 0.8958, 0.3333, 0.8958, 0.4167, 0.875, 0.4167, 0.875, 0.4167, 0.8958, 0.4167, 0.8958, 0.5, 0.875, 0.5, 0.8958, 0.5, 0.9167, 0.5, 0.9167, 0.5833, 0.8958, 0.5833, 0.8958, 0.5833, 0.9167, 0.5833, 0.9167, 0.6667, 0.8958, 0.6667, 0.8958, 0.6667, 0.9167, 0.6667, 0.9167, 0.75, 0.8958, 0.75, 0.8958, 0.75, 0.9167, 0.75, 0.9167, 0.8333, 0.8958, 0.8333, 0.8958, 0.8333, 0.9167, 0.8333, 0.9167, 0.9167, 0.8958, 0.9167, 0.8958, 0.9167, 0.9167, 0.9167, 0.9167, 1.0, 0.8958, 1.0, 0.8958, 2.22e-16, 0.9167, 2.22e-16, 0.9167, 0.08333, 0.8958, 0.08333, 0.8958, 0.08333, 0.9167, 0.08333, 0.9167, 0.1667, 0.8958, 0.1667, 0.8958, 0.1667, 0.9167, 0.1667, 0.9167, 0.25, 0.8958, 0.25, 0.8958, 0.25, 0.9167, 0.25, 0.9167, 0.3333, 0.8958, 0.3333, 0.8958, 0.3333, 0.9167, 0.3333, 0.9167, 0.4167, 0.8958, 0.4167, 0.8958, 0.4167, 0.9167, 0.4167, 0.9167, 0.5, 0.8958, 0.5, 0.9167, 0.5, 0.9375, 0.5, 0.9375, 0.5833, 0.9167, 0.5833, 0.9167, 0.5833, 0.9375, 0.5833, 0.9375, 0.6667, 0.9167, 0.6667, 0.9167, 0.6667, 0.9375, 0.6667, 0.9375, 0.75, 0.9167, 0.75, 0.9167, 0.75, 0.9375, 0.75, 0.9375, 0.8333, 0.9167, 0.8333, 0.9167, 0.8333, 0.9375, 0.8333, 0.9375, 0.9167, 0.9167, 0.9167, 0.9167, 0.9167, 0.9375, 0.9167, 0.9375, 1.0, 0.9167, 1.0, 0.9167, 2.22e-16, 0.9375, 2.22e-16, 0.9375, 0.08333, 0.9167, 0.08333, 0.9167, 0.08333, 0.9375, 0.08333, 0.9375, 0.1667, 0.9167, 0.1667, 0.9167, 0.1667, 0.9375, 0.1667, 0.9375, 0.25, 0.9167, 0.25, 0.9167, 0.25, 0.9375, 0.25, 0.9375, 0.3333, 0.9167, 0.3333, 0.9167, 0.3333, 0.9375, 0.3333, 0.9375, 0.4167, 0.9167, 0.4167, 0.9167, 0.4167, 0.9375, 0.4167, 0.9375, 0.5, 0.9167, 0.5, 0.9375, 0.5, 0.9583, 0.5, 0.9583, 0.5833, 0.9375, 0.5833, 0.9375, 0.5833, 0.9583, 0.5833, 0.9583, 0.6667, 0.9375, 0.6667, 0.9375, 0.6667, 0.9583, 0.6667, 0.9583, 0.75, 0.9375, 0.75, 0.9375, 0.75, 0.9583, 0.75, 0.9583, 0.8333, 0.9375, 0.8333, 0.9375, 0.8333, 0.9583, 0.8333, 0.9583, 0.9167, 0.9375, 0.9167, 0.9375, 0.9167, 0.9583, 0.9167, 0.9583, 1.0, 0.9375, 1.0, 0.9375, 2.22e-16, 0.9583, 2.22e-16, 0.9583, 0.08333, 0.9375, 0.08333, 0.9375, 0.08333, 0.9583, 0.08333, 0.9583, 0.1667, 0.9375, 0.1667, 0.9375, 0.1667, 0.9583, 0.1667, 0.9583, 0.25, 0.9375, 0.25, 0.9375, 0.25, 0.9583, 0.25, 0.9583, 0.3333, 0.9375, 0.3333, 0.9375, 0.3333, 0.9583, 0.3333, 0.9583, 0.4167, 0.9375, 0.4167, 0.9375, 0.4167, 0.9583, 0.4167, 0.9583, 0.5, 0.9375, 0.5, 0.9583, 0.5, 0.9792, 0.5, 0.9792, 0.5833, 0.9583, 0.5833, 0.9583, 0.5833, 0.9792, 0.5833, 0.9792, 0.6667, 0.9583, 0.6667, 0.9583, 0.6667, 0.9792, 0.6667, 0.9792, 0.75, 0.9583, 0.75, 0.9583, 0.75, 0.9792, 0.75, 0.9792, 0.8333, 0.9583, 0.8333, 0.9583, 0.8333, 0.9792, 0.8333, 0.9792, 0.9167, 0.9583, 0.9167, 0.9583, 0.9167, 0.9792, 0.9167, 0.9792, 1.0, 0.9583, 1.0, 0.9583, 2.22e-16, 0.9792, 2.22e-16, 0.9792, 0.08333, 0.9583, 0.08333, 0.9583, 0.08333, 0.9792, 0.08333, 0.9792, 0.1667, 0.9583, 0.1667, 0.9583, 0.1667, 0.9792, 0.1667, 0.9792, 0.25, 0.9583, 0.25, 0.9583, 0.25, 0.9792, 0.25, 0.9792, 0.3333, 0.9583, 0.3333, 0.9583, 0.3333, 0.9792, 0.3333, 0.9792, 0.4167, 0.9583, 0.4167, 0.9583, 0.4167, 0.9792, 0.4167, 0.9792, 0.5, 0.9583, 0.5, 0.9792, 0.5, 1.0, 0.5, 1.0, 0.5833, 0.9792, 0.5833, 0.9792, 0.5833, 1.0, 0.5833, 1.0, 0.6667, 0.9792, 0.6667, 0.9792, 0.6667, 1.0, 0.6667, 1.0, 0.75, 0.9792, 0.75, 0.9792, 0.75, 1.0, 0.75, 1.0, 0.8333, 0.9792, 0.8333, 0.9792, 0.8333, 1.0, 0.8333, 1.0, 0.9167, 0.9792, 0.9167, 0.9792, 0.9167, 1.0, 0.9167, 1.0, 1.0, 0.9792, 1.0, 0.9792, 2.22e-16, 1.0, 2.22e-16, 1.0, 0.08333, 0.9792, 0.08333, 0.9792, 0.08333, 1.0, 0.08333, 1.0, 0.1667, 0.9792, 0.1667, 0.9792, 0.1667, 1.0, 0.1667, 1.0, 0.25, 0.9792, 0.25, 0.9792, 0.25, 1.0, 0.25, 1.0, 0.3333, 0.9792, 0.3333, 0.9792, 0.3333, 1.0, 0.3333, 1.0, 0.4167, 0.9792, 0.4167, 0.9792, 0.4167, 1.0, 0.4167, 1.0, 0.5, 0.9792, 0.5, 8.882e-16, 0.5, 0.02083, 0.5, 0.02083, 0.5833, 8.882e-16, 0.5833, 8.882e-16, 0.5833, 0.02083, 0.5833, 0.02083, 0.6667, 8.882e-16, 0.6667, 8.882e-16, 0.6667, 0.02083, 0.6667, 0.02083, 0.75, 8.882e-16, 0.75, 8.882e-16, 0.75, 0.02083, 0.75, 0.02083, 0.8333, 8.882e-16, 0.8333, 8.882e-16, 0.8333, 0.02083, 0.8333, 0.02083, 0.9167, 8.882e-16, 0.9167, 8.882e-16, 0.9167, 0.02083, 0.9167, 0.02083, 1.0, 8.882e-16, 1.0, 8.882e-16, 2.22e-16, 0.02083, 2.22e-16, 0.02083, 0.08333, 8.882e-16, 0.08333, 8.882e-16, 0.08333, 0.02083, 0.08333, 0.02083, 0.1667, 8.882e-16, 0.1667, 8.882e-16, 0.1667, 0.02083, 0.1667, 0.02083, 0.25, 8.882e-16, 0.25, 8.882e-16, 0.25, 0.02083, 0.25, 0.02083, 0.3333, 8.882e-16, 0.3333, 8.882e-16, 0.3333, 0.02083, 0.3333, 0.02083, 0.4167, 8.882e-16, 0.4167, 8.882e-16, 0.4167, 0.02083, 0.4167, 0.02083, 0.5, 8.882e-16, 0.5, 0.02083, 0.5, 0.04167, 0.5, 0.04167, 0.5833, 0.02083, 0.5833, 0.02083, 0.5833, 0.04167, 0.5833, 0.04167, 0.6667, 0.02083, 0.6667, 0.02083, 0.6667, 0.04167, 0.6667, 0.04167, 0.75, 0.02083, 0.75, 0.02083, 0.75, 0.04167, 0.75, 0.04167, 0.8333, 0.02083, 0.8333, 0.02083, 0.8333, 0.04167, 0.8333, 0.04167, 0.9167, 0.02083, 0.9167, 0.02083, 0.9167, 0.04167, 0.9167, 0.04167, 1.0, 0.02083, 1.0, 0.02083, 2.22e-16, 0.04167, 2.22e-16, 0.04167, 0.08333, 0.02083, 0.08333, 0.02083, 0.08333, 0.04167, 0.08333, 0.04167, 0.1667, 0.02083, 0.1667, 0.02083, 0.1667, 0.04167, 0.1667, 0.04167, 0.25, 0.02083, 0.25, 0.02083, 0.25, 0.04167, 0.25, 0.04167, 0.3333, 0.02083, 0.3333, 0.02083, 0.3333, 0.04167, 0.3333, 0.04167, 0.4167, 0.02083, 0.4167, 0.02083, 0.4167, 0.04167, 0.4167, 0.04167, 0.5, 0.02083, 0.5, 0.04167, 0.5, 0.0625, 0.5, 0.0625, 0.5833, 0.04167, 0.5833, 0.04167, 0.5833, 0.0625, 0.5833, 0.0625, 0.6667, 0.04167, 0.6667, 0.04167, 0.6667, 0.0625, 0.6667, 0.0625, 0.75, 0.04167, 0.75, 0.04167, 0.75, 0.0625, 0.75, 0.0625, 0.8333, 0.04167, 0.8333, 0.04167, 0.8333, 0.0625, 0.8333, 0.0625, 0.9167, 0.04167, 0.9167, 0.04167, 0.9167, 0.0625, 0.9167, 0.0625, 1.0, 0.04167, 1.0, 0.04167, 2.22e-16, 0.0625, 2.22e-16, 0.0625, 0.08333, 0.04167, 0.08333, 0.04167, 0.08333, 0.0625, 0.08333, 0.0625, 0.1667, 0.04167, 0.1667, 0.04167, 0.1667, 0.0625, 0.1667, 0.0625, 0.25, 0.04167, 0.25, 0.04167, 0.25, 0.0625, 0.25, 0.0625, 0.3333, 0.04167, 0.3333, 0.04167, 0.3333, 0.0625, 0.3333, 0.0625, 0.4167, 0.04167, 0.4167, 0.04167, 0.4167, 0.0625, 0.4167, 0.0625, 0.5, 0.04167, 0.5, 0.0625, 0.5, 0.08333, 0.5, 0.08333, 0.5833, 0.0625, 0.5833, 0.0625, 0.5833, 0.08333, 0.5833, 0.08333, 0.6667, 0.0625, 0.6667, 0.0625, 0.6667, 0.08333, 0.6667, 0.08333, 0.75, 0.0625, 0.75, 0.0625, 0.75, 0.08333, 0.75, 0.08333, 0.8333, 0.0625, 0.8333, 0.0625, 0.8333, 0.08333, 0.8333, 0.08333, 0.9167, 0.0625, 0.9167, 0.0625, 0.9167, 0.08333, 0.9167, 0.08333, 1.0, 0.0625, 1.0, 0.0625, 2.22e-16, 0.08333, 2.22e-16, 0.08333, 0.08333, 0.0625, 0.08333, 0.0625, 0.08333, 0.08333, 0.08333, 0.08333, 0.1667, 0.0625, 0.1667, 0.0625, 0.1667, 0.08333, 0.1667, 0.08333, 0.25, 0.0625, 0.25, 0.0625, 0.25, 0.08333, 0.25, 0.08333, 0.3333, 0.0625, 0.3333, 0.0625, 0.3333, 0.08333, 0.3333, 0.08333, 0.4167, 0.0625, 0.4167, 0.0625, 0.4167, 0.08333, 0.4167, 0.08333, 0.5, 0.0625, 0.5, 0.08333, 0.5, 0.1042, 0.5, 0.1042, 0.5833, 0.08333, 0.5833, 0.08333, 0.5833, 0.1042, 0.5833, 0.1042, 0.6667, 0.08333, 0.6667, 0.08333, 0.6667, 0.1042, 0.6667, 0.1042, 0.75, 0.08333, 0.75, 0.08333, 0.75, 0.1042, 0.75, 0.1042, 0.8333, 0.08333, 0.8333, 0.08333, 0.8333, 0.1042, 0.8333, 0.1042, 0.9167, 0.08333, 0.9167, 0.08333, 0.9167, 0.1042, 0.9167, 0.1042, 1.0, 0.08333, 1.0, 0.08333, 2.22e-16, 0.1042, 2.22e-16, 0.1042, 0.08333, 0.08333, 0.08333, 0.08333, 0.08333, 0.1042, 0.08333, 0.1042, 0.1667, 0.08333, 0.1667, 0.08333, 0.1667, 0.1042, 0.1667, 0.1042, 0.25, 0.08333, 0.25, 0.08333, 0.25, 0.1042, 0.25, 0.1042, 0.3333, 0.08333, 0.3333, 0.08333, 0.3333, 0.1042, 0.3333, 0.1042, 0.4167, 0.08333, 0.4167, 0.08333, 0.4167, 0.1042, 0.4167, 0.1042, 0.5, 0.08333, 0.5, 0.1042, 0.5, 0.125, 0.5, 0.125, 0.5833, 0.1042, 0.5833, 0.1042, 0.5833, 0.125, 0.5833, 0.125, 0.6667, 0.1042, 0.6667, 0.1042, 0.6667, 0.125, 0.6667, 0.125, 0.75, 0.1042, 0.75, 0.1042, 0.75, 0.125, 0.75, 0.125, 0.8333, 0.1042, 0.8333, 0.1042, 0.8333, 0.125, 0.8333, 0.125, 0.9167, 0.1042, 0.9167, 0.1042, 0.9167, 0.125, 0.9167, 0.125, 1.0, 0.1042, 1.0, 0.1042, 2.22e-16, 0.125, 2.22e-16, 0.125, 0.08333, 0.1042, 0.08333, 0.1042, 0.08333, 0.125, 0.08333, 0.125, 0.1667, 0.1042, 0.1667, 0.1042, 0.1667, 0.125, 0.1667, 0.125, 0.25, 0.1042, 0.25, 0.1042, 0.25, 0.125, 0.25, 0.125, 0.3333, 0.1042, 0.3333, 0.1042, 0.3333, 0.125, 0.3333, 0.125, 0.4167, 0.1042, 0.4167, 0.1042, 0.4167, 0.125, 0.4167, 0.125, 0.5, 0.1042, 0.5, 0.125, 0.5, 0.1458, 0.5, 0.1458, 0.5833, 0.125, 0.5833, 0.125, 0.5833, 0.1458, 0.5833, 0.1458, 0.6667, 0.125, 0.6667, 0.125, 0.6667, 0.1458, 0.6667, 0.1458, 0.75, 0.125, 0.75, 0.125, 0.75, 0.1458, 0.75, 0.1458, 0.8333, 0.125, 0.8333, 0.125, 0.8333, 0.1458, 0.8333, 0.1458, 0.9167, 0.125, 0.9167, 0.125, 0.9167, 0.1458, 0.9167, 0.1458, 1.0, 0.125, 1.0, 0.125, 2.22e-16, 0.1458, 2.22e-16, 0.1458, 0.08333, 0.125, 0.08333, 0.125, 0.08333, 0.1458, 0.08333, 0.1458, 0.1667, 0.125, 0.1667, 0.125, 0.1667, 0.1458, 0.1667, 0.1458, 0.25, 0.125, 0.25, 0.125, 0.25, 0.1458, 0.25, 0.1458, 0.3333, 0.125, 0.3333, 0.125, 0.3333, 0.1458, 0.3333, 0.1458, 0.4167, 0.125, 0.4167, 0.125, 0.4167, 0.1458, 0.4167, 0.1458, 0.5, 0.125, 0.5, 0.1458, 0.5, 0.1667, 0.5, 0.1667, 0.5833, 0.1458, 0.5833, 0.1458, 0.5833, 0.1667, 0.5833, 0.1667, 0.6667, 0.1458, 0.6667, 0.1458, 0.6667, 0.1667, 0.6667, 0.1667, 0.75, 0.1458, 0.75, 0.1458, 0.75, 0.1667, 0.75, 0.1667, 0.8333, 0.1458, 0.8333, 0.1458, 0.8333, 0.1667, 0.8333, 0.1667, 0.9167, 0.1458, 0.9167, 0.1458, 0.9167, 0.1667, 0.9167, 0.1667, 1.0, 0.1458, 1.0, 0.1458, 2.22e-16, 0.1667, 2.22e-16, 0.1667, 0.08333, 0.1458, 0.08333, 0.1458, 0.08333, 0.1667, 0.08333, 0.1667, 0.1667, 0.1458, 0.1667, 0.1458, 0.1667, 0.1667, 0.1667, 0.1667, 0.25, 0.1458, 0.25, 0.1458, 0.25, 0.1667, 0.25, 0.1667, 0.3333, 0.1458, 0.3333, 0.1458, 0.3333, 0.1667, 0.3333, 0.1667, 0.4167, 0.1458, 0.4167, 0.1458, 0.4167, 0.1667, 0.4167, 0.1667, 0.5, 0.1458, 0.5, 0.1667, 0.5, 0.1875, 0.5, 0.1875, 0.5833, 0.1667, 0.5833, 0.1667, 0.5833, 0.1875, 0.5833, 0.1875, 0.6667, 0.1667, 0.6667, 0.1667, 0.6667, 0.1875, 0.6667, 0.1875, 0.75, 0.1667, 0.75, 0.1667, 0.75, 0.1875, 0.75, 0.1875, 0.8333, 0.1667, 0.8333, 0.1667, 0.8333, 0.1875, 0.8333, 0.1875, 0.9167, 0.1667, 0.9167, 0.1667, 0.9167, 0.1875, 0.9167, 0.1875, 1.0, 0.1667, 1.0, 0.1667, 2.22e-16, 0.1875, 2.22e-16, 0.1875, 0.08333, 0.1667, 0.08333, 0.1667, 0.08333, 0.1875, 0.08333, 0.1875, 0.1667, 0.1667, 0.1667, 0.1667, 0.1667, 0.1875, 0.1667, 0.1875, 0.25, 0.1667, 0.25, 0.1667, 0.25, 0.1875, 0.25, 0.1875, 0.3333, 0.1667, 0.3333, 0.1667, 0.3333, 0.1875, 0.3333, 0.1875, 0.4167, 0.1667, 0.4167, 0.1667, 0.4167, 0.1875, 0.4167, 0.1875, 0.5, 0.1667, 0.5, 0.1875, 0.5, 0.2083, 0.5, 0.2083, 0.5833, 0.1875, 0.5833, 0.1875, 0.5833, 0.2083, 0.5833, 0.2083, 0.6667, 0.1875, 0.6667, 0.1875, 0.6667, 0.2083, 0.6667, 0.2083, 0.75, 0.1875, 0.75, 0.1875, 0.75, 0.2083, 0.75, 0.2083, 0.8333, 0.1875, 0.8333, 0.1875, 0.8333, 0.2083, 0.8333, 0.2083, 0.9167, 0.1875, 0.9167, 0.1875, 0.9167, 0.2083, 0.9167, 0.2083, 1.0, 0.1875, 1.0, 0.1875, 2.22e-16, 0.2083, 2.22e-16, 0.2083, 0.08333, 0.1875, 0.08333, 0.1875, 0.08333, 0.2083, 0.08333, 0.2083, 0.1667, 0.1875, 0.1667, 0.1875, 0.1667, 0.2083, 0.1667, 0.2083, 0.25, 0.1875, 0.25, 0.1875, 0.25, 0.2083, 0.25, 0.2083, 0.3333, 0.1875, 0.3333, 0.1875, 0.3333, 0.2083, 0.3333, 0.2083, 0.4167, 0.1875, 0.4167, 0.1875, 0.4167, 0.2083, 0.4167, 0.2083, 0.5, 0.1875, 0.5, 0.2083, 0.5, 0.2292, 0.5, 0.2292, 0.5833, 0.2083, 0.5833, 0.2083, 0.5833, 0.2292, 0.5833, 0.2292, 0.6667, 0.2083, 0.6667, 0.2083, 0.6667, 0.2292, 0.6667, 0.2292, 0.75, 0.2083, 0.75, 0.2083, 0.75, 0.2292, 0.75, 0.2292, 0.8333, 0.2083, 0.8333, 0.2083, 0.8333, 0.2292, 0.8333, 0.2292, 0.9167, 0.2083, 0.9167, 0.2083, 0.9167, 0.2292, 0.9167, 0.2292, 1.0, 0.2083, 1.0, 0.2083, 2.22e-16, 0.2292, 2.22e-16, 0.2292, 0.08333, 0.2083, 0.08333, 0.2083, 0.08333, 0.2292, 0.08333, 0.2292, 0.1667, 0.2083, 0.1667, 0.2083, 0.1667, 0.2292, 0.1667, 0.2292, 0.25, 0.2083, 0.25, 0.2083, 0.25, 0.2292, 0.25, 0.2292, 0.3333, 0.2083, 0.3333, 0.2083, 0.3333, 0.2292, 0.3333, 0.2292, 0.4167, 0.2083, 0.4167, 0.2083, 0.4167, 0.2292, 0.4167, 0.2292, 0.5, 0.2083, 0.5, 0.2292, 0.5, 0.25, 0.5, 0.25, 0.5833, 0.2292, 0.5833, 0.2292, 0.5833, 0.25, 0.5833, 0.25, 0.6667, 0.2292, 0.6667, 0.2292, 0.6667, 0.25, 0.6667, 0.25, 0.75, 0.2292, 0.75, 0.2292, 0.75, 0.25, 0.75, 0.25, 0.8333, 0.2292, 0.8333, 0.2292, 0.8333, 0.25, 0.8333, 0.25, 0.9167, 0.2292, 0.9167, 0.2292, 0.9167, 0.25, 0.9167, 0.25, 1.0, 0.2292, 1.0, 0.2292, 2.22e-16, 0.25, 2.22e-16, 0.25, 0.08333, 0.2292, 0.08333, 0.2292, 0.08333, 0.25, 0.08333, 0.25, 0.1667, 0.2292, 0.1667, 0.2292, 0.1667, 0.25, 0.1667, 0.25, 0.25, 0.2292, 0.25, 0.2292, 0.25, 0.25, 0.25, 0.25, 0.3333, 0.2292, 0.3333, 0.2292, 0.3333, 0.25, 0.3333, 0.25, 0.4167, 0.2292, 0.4167, 0.2292, 0.4167, 0.25, 0.4167, 0.25, 0.5, 0.2292, 0.5, 0.25, 0.5, 0.2708, 0.5, 0.2708, 0.5833, 0.25, 0.5833, 0.25, 0.5833, 0.2708, 0.5833, 0.2708, 0.6667, 0.25, 0.6667, 0.25, 0.6667, 0.2708, 0.6667, 0.2708, 0.75, 0.25, 0.75, 0.25, 0.75, 0.2708, 0.75, 0.2708, 0.8333, 0.25, 0.8333, 0.25, 0.8333, 0.2708, 0.8333, 0.2708, 0.9167, 0.25, 0.9167, 0.25, 0.9167, 0.2708, 0.9167, 0.2708, 1.0, 0.25, 1.0, 0.25, 2.22e-16, 0.2708, 2.22e-16, 0.2708, 0.08333, 0.25, 0.08333, 0.25, 0.08333, 0.2708, 0.08333, 0.2708, 0.1667, 0.25, 0.1667, 0.25, 0.1667, 0.2708, 0.1667, 0.2708, 0.25, 0.25, 0.25, 0.25, 0.25, 0.2708, 0.25, 0.2708, 0.3333, 0.25, 0.3333, 0.25, 0.3333, 0.2708, 0.3333, 0.2708, 0.4167, 0.25, 0.4167, 0.25, 0.4167, 0.2708, 0.4167, 0.2708, 0.5, 0.25, 0.5, 0.2708, 0.5, 0.2917, 0.5, 0.2917, 0.5833, 0.2708, 0.5833, 0.2708, 0.5833, 0.2917, 0.5833, 0.2917, 0.6667, 0.2708, 0.6667, 0.2708, 0.6667, 0.2917, 0.6667, 0.2917, 0.75, 0.2708, 0.75, 0.2708, 0.75, 0.2917, 0.75, 0.2917, 0.8333, 0.2708, 0.8333, 0.2708, 0.8333, 0.2917, 0.8333, 0.2917, 0.9167, 0.2708, 0.9167, 0.2708, 0.9167, 0.2917, 0.9167, 0.2917, 1.0, 0.2708, 1.0, 0.2708, 2.22e-16, 0.2917, 2.22e-16, 0.2917, 0.08333, 0.2708, 0.08333, 0.2708, 0.08333, 0.2917, 0.08333, 0.2917, 0.1667, 0.2708, 0.1667, 0.2708, 0.1667, 0.2917, 0.1667, 0.2917, 0.25, 0.2708, 0.25, 0.2708, 0.25, 0.2917, 0.25, 0.2917, 0.3333, 0.2708, 0.3333, 0.2708, 0.3333, 0.2917, 0.3333, 0.2917, 0.4167, 0.2708, 0.4167, 0.2708, 0.4167, 0.2917, 0.4167, 0.2917, 0.5, 0.2708, 0.5, 0.2917, 0.5, 0.3125, 0.5, 0.3125, 0.5833, 0.2917, 0.5833, 0.2917, 0.5833, 0.3125, 0.5833, 0.3125, 0.6667, 0.2917, 0.6667, 0.2917, 0.6667, 0.3125, 0.6667, 0.3125, 0.75, 0.2917, 0.75, 0.2917, 0.75, 0.3125, 0.75, 0.3125, 0.8333, 0.2917, 0.8333, 0.2917, 0.8333, 0.3125, 0.8333, 0.3125, 0.9167, 0.2917, 0.9167, 0.2917, 0.9167, 0.3125, 0.9167, 0.3125, 1.0, 0.2917, 1.0, 0.2917, 2.22e-16, 0.3125, 2.22e-16, 0.3125, 0.08333, 0.2917, 0.08333, 0.2917, 0.08333, 0.3125, 0.08333, 0.3125, 0.1667, 0.2917, 0.1667, 0.2917, 0.1667, 0.3125, 0.1667, 0.3125, 0.25, 0.2917, 0.25, 0.2917, 0.25, 0.3125, 0.25, 0.3125, 0.3333, 0.2917, 0.3333, 0.2917, 0.3333, 0.3125, 0.3333, 0.3125, 0.4167, 0.2917, 0.4167, 0.2917, 0.4167, 0.3125, 0.4167, 0.3125, 0.5, 0.2917, 0.5, 0.3125, 0.5, 0.3333, 0.5, 0.3333, 0.5833, 0.3125, 0.5833, 0.3125, 0.5833, 0.3333, 0.5833, 0.3333, 0.6667, 0.3125, 0.6667, 0.3125, 0.6667, 0.3333, 0.6667, 0.3333, 0.75, 0.3125, 0.75, 0.3125, 0.75, 0.3333, 0.75, 0.3333, 0.8333, 0.3125, 0.8333, 0.3125, 0.8333, 0.3333, 0.8333, 0.3333, 0.9167, 0.3125, 0.9167, 0.3125, 0.9167, 0.3333, 0.9167, 0.3333, 1.0, 0.3125, 1.0, 0.3125, 2.22e-16, 0.3333, 2.22e-16, 0.3333, 0.08333, 0.3125, 0.08333, 0.3125, 0.08333, 0.3333, 0.08333, 0.3333, 0.1667, 0.3125, 0.1667, 0.3125, 0.1667, 0.3333, 0.1667, 0.3333, 0.25, 0.3125, 0.25, 0.3125, 0.25, 0.3333, 0.25, 0.3333, 0.3333, 0.3125, 0.3333, 0.3125, 0.3333, 0.3333, 0.3333, 0.3333, 0.4167, 0.3125, 0.4167, 0.3125, 0.4167, 0.3333, 0.4167, 0.3333, 0.5, 0.3125, 0.5, 0.3333, 0.5, 0.3542, 0.5, 0.3542, 0.5833, 0.3333, 0.5833, 0.3333, 0.5833, 0.3542, 0.5833, 0.3542, 0.6667, 0.3333, 0.6667, 0.3333, 0.6667, 0.3542, 0.6667, 0.3542, 0.75, 0.3333, 0.75, 0.3333, 0.75, 0.3542, 0.75, 0.3542, 0.8333, 0.3333, 0.8333, 0.3333, 0.8333, 0.3542, 0.8333, 0.3542, 0.9167, 0.3333, 0.9167, 0.3333, 0.9167, 0.3542, 0.9167, 0.3542, 1.0, 0.3333, 1.0, 0.3333, 2.22e-16, 0.3542, 2.22e-16, 0.3542, 0.08333, 0.3333, 0.08333, 0.3333, 0.08333, 0.3542, 0.08333, 0.3542, 0.1667, 0.3333, 0.1667, 0.3333, 0.1667, 0.3542, 0.1667, 0.3542, 0.25, 0.3333, 0.25, 0.3333, 0.25, 0.3542, 0.25, 0.3542, 0.3333, 0.3333, 0.3333, 0.3333, 0.3333, 0.3542, 0.3333, 0.3542, 0.4167, 0.3333, 0.4167, 0.3333, 0.4167, 0.3542, 0.4167, 0.3542, 0.5, 0.3333, 0.5, 0.3542, 0.5, 0.375, 0.5, 0.375, 0.5833, 0.3542, 0.5833, 0.3542, 0.5833, 0.375, 0.5833, 0.375, 0.6667, 0.3542, 0.6667, 0.3542, 0.6667, 0.375, 0.6667, 0.375, 0.75, 0.3542, 0.75, 0.3542, 0.75, 0.375, 0.75, 0.375, 0.8333, 0.3542, 0.8333, 0.3542, 0.8333, 0.375, 0.8333, 0.375, 0.9167, 0.3542, 0.9167, 0.3542, 0.9167, 0.375, 0.9167, 0.375, 1.0, 0.3542, 1.0, 0.3542, 2.22e-16, 0.375, 2.22e-16, 0.375, 0.08333, 0.3542, 0.08333, 0.3542, 0.08333, 0.375, 0.08333, 0.375, 0.1667, 0.3542, 0.1667, 0.3542, 0.1667, 0.375, 0.1667, 0.375, 0.25, 0.3542, 0.25, 0.3542, 0.25, 0.375, 0.25, 0.375, 0.3333, 0.3542, 0.3333, 0.3542, 0.3333, 0.375, 0.3333, 0.375, 0.4167, 0.3542, 0.4167, 0.3542, 0.4167, 0.375, 0.4167, 0.375, 0.5, 0.3542, 0.5, 0.375, 0.5, 0.3958, 0.5, 0.3958, 0.5833, 0.375, 0.5833, 0.375, 0.5833, 0.3958, 0.5833, 0.3958, 0.6667, 0.375, 0.6667, 0.375, 0.6667, 0.3958, 0.6667, 0.3958, 0.75, 0.375, 0.75, 0.375, 0.75, 0.3958, 0.75, 0.3958, 0.8333, 0.375, 0.8333, 0.375, 0.8333, 0.3958, 0.8333, 0.3958, 0.9167, 0.375, 0.9167, 0.375, 0.9167, 0.3958, 0.9167, 0.3958, 1.0, 0.375, 1.0, 0.375, 2.22e-16, 0.3958, 2.22e-16, 0.3958, 0.08333, 0.375, 0.08333, 0.375, 0.08333, 0.3958, 0.08333, 0.3958, 0.1667, 0.375, 0.1667, 0.375, 0.1667, 0.3958, 0.1667, 0.3958, 0.25, 0.375, 0.25, 0.375, 0.25, 0.3958, 0.25, 0.3958, 0.3333, 0.375, 0.3333, 0.375, 0.3333, 0.3958, 0.3333, 0.3958, 0.4167, 0.375, 0.4167, 0.375, 0.4167, 0.3958, 0.4167, 0.3958, 0.5, 0.375, 0.5, 0.3958, 0.5, 0.4167, 0.5, 0.4167, 0.5833, 0.3958, 0.5833, 0.3958, 0.5833, 0.4167, 0.5833, 0.4167, 0.6667, 0.3958, 0.6667, 0.3958, 0.6667, 0.4167, 0.6667, 0.4167, 0.75, 0.3958, 0.75, 0.3958, 0.75, 0.4167, 0.75, 0.4167, 0.8333, 0.3958, 0.8333, 0.3958, 0.8333, 0.4167, 0.8333, 0.4167, 0.9167, 0.3958, 0.9167, 0.3958, 0.9167, 0.4167, 0.9167, 0.4167, 1.0, 0.3958, 1.0, 0.3958, 2.22e-16, 0.4167, 2.22e-16, 0.4167, 0.08333, 0.3958, 0.08333, 0.3958, 0.08333, 0.4167, 0.08333, 0.4167, 0.1667, 0.3958, 0.1667, 0.3958, 0.1667, 0.4167, 0.1667, 0.4167, 0.25, 0.3958, 0.25, 0.3958, 0.25, 0.4167, 0.25, 0.4167, 0.3333, 0.3958, 0.3333, 0.3958, 0.3333, 0.4167, 0.3333, 0.4167, 0.4167, 0.3958, 0.4167, 0.3958, 0.4167, 0.4167, 0.4167, 0.4167, 0.5, 0.3958, 0.5, 0.4167, 0.5, 0.4375, 0.5, 0.4375, 0.5833, 0.4167, 0.5833, 0.4167, 0.5833, 0.4375, 0.5833, 0.4375, 0.6667, 0.4167, 0.6667, 0.4167, 0.6667, 0.4375, 0.6667, 0.4375, 0.75, 0.4167, 0.75, 0.4167, 0.75, 0.4375, 0.75, 0.4375, 0.8333, 0.4167, 0.8333, 0.4167, 0.8333, 0.4375, 0.8333, 0.4375, 0.9167, 0.4167, 0.9167, 0.4167, 0.9167, 0.4375, 0.9167, 0.4375, 1.0, 0.4167, 1.0, 0.4167, 2.22e-16, 0.4375, 2.22e-16, 0.4375, 0.08333, 0.4167, 0.08333, 0.4167, 0.08333, 0.4375, 0.08333, 0.4375, 0.1667, 0.4167, 0.1667, 0.4167, 0.1667, 0.4375, 0.1667, 0.4375, 0.25, 0.4167, 0.25, 0.4167, 0.25, 0.4375, 0.25, 0.4375, 0.3333, 0.4167, 0.3333, 0.4167, 0.3333, 0.4375, 0.3333, 0.4375, 0.4167, 0.4167, 0.4167, 0.4167, 0.4167, 0.4375, 0.4167, 0.4375, 0.5, 0.4167, 0.5, 0.4375, 0.5, 0.4583, 0.5, 0.4583, 0.5833, 0.4375, 0.5833, 0.4375, 0.5833, 0.4583, 0.5833, 0.4583, 0.6667, 0.4375, 0.6667, 0.4375, 0.6667, 0.4583, 0.6667, 0.4583, 0.75, 0.4375, 0.75, 0.4375, 0.75, 0.4583, 0.75, 0.4583, 0.8333, 0.4375, 0.8333, 0.4375, 0.8333, 0.4583, 0.8333, 0.4583, 0.9167, 0.4375, 0.9167, 0.4375, 0.9167, 0.4583, 0.9167, 0.4583, 1.0, 0.4375, 1.0, 0.4375, 2.22e-16, 0.4583, 2.22e-16, 0.4583, 0.08333, 0.4375, 0.08333, 0.4375, 0.08333, 0.4583, 0.08333, 0.4583, 0.1667, 0.4375, 0.1667, 0.4375, 0.1667, 0.4583, 0.1667, 0.4583, 0.25, 0.4375, 0.25, 0.4375, 0.25, 0.4583, 0.25, 0.4583, 0.3333, 0.4375, 0.3333, 0.4375, 0.3333, 0.4583, 0.3333, 0.4583, 0.4167, 0.4375, 0.4167, 0.4375, 0.4167, 0.4583, 0.4167, 0.4583, 0.5, 0.4375, 0.5, 0.4583, 0.5, 0.4792, 0.5, 0.4792, 0.5833, 0.4583, 0.5833, 0.4583, 0.5833, 0.4792, 0.5833, 0.4792, 0.6667, 0.4583, 0.6667, 0.4583, 0.6667, 0.4792, 0.6667, 0.4792, 0.75, 0.4583, 0.75, 0.4583, 0.75, 0.4792, 0.75, 0.4792, 0.8333, 0.4583, 0.8333, 0.4583, 0.8333, 0.4792, 0.8333, 0.4792, 0.9167, 0.4583, 0.9167, 0.4583, 0.9167, 0.4792, 0.9167, 0.4792, 1.0, 0.4583, 1.0, 0.4583, 2.22e-16, 0.4792, 2.22e-16, 0.4792, 0.08333, 0.4583, 0.08333, 0.4583, 0.08333, 0.4792, 0.08333, 0.4792, 0.1667, 0.4583, 0.1667, 0.4583, 0.1667, 0.4792, 0.1667, 0.4792, 0.25, 0.4583, 0.25, 0.4583, 0.25, 0.4792, 0.25, 0.4792, 0.3333, 0.4583, 0.3333, 0.4583, 0.3333, 0.4792, 0.3333, 0.4792, 0.4167, 0.4583, 0.4167, 0.4583, 0.4167, 0.4792, 0.4167, 0.4792, 0.5, 0.4583, 0.5, 0.4792, 0.5, 0.5, 0.5, 0.5, 0.5833, 0.4792, 0.5833, 0.4792, 0.5833, 0.5, 0.5833, 0.5, 0.6667, 0.4792, 0.6667, 0.4792, 0.6667, 0.5, 0.6667, 0.5, 0.75, 0.4792, 0.75, 0.4792, 0.75, 0.5, 0.75, 0.5, 0.8333, 0.4792, 0.8333, 0.4792, 0.8333, 0.5, 0.8333, 0.5, 0.9167, 0.4792, 0.9167, 0.4792, 0.9167, 0.5, 0.9167, 0.5, 1.0, 0.4792, 1.0, 0.4792, 2.22e-16, 0.5, 2.22e-16, 0.5, 0.08333, 0.4792, 0.08333, 0.4792, 0.08333, 0.5, 0.08333, 0.5, 0.1667, 0.4792, 0.1667, 0.4792, 0.1667, 0.5, 0.1667, 0.5, 0.25, 0.4792, 0.25, 0.4792, 0.25, 0.5, 0.25, 0.5, 0.3333, 0.4792, 0.3333, 0.4792, 0.3333, 0.5, 0.3333, 0.5, 0.4167, 0.4792, 0.4167, 0.4792, 0.4167, 0.5, 0.4167, 0.5, 0.5, 0.4792, 0.5, 1.0, 0.5, 1.0, 1.0, 0.9688, 1.0, 0.9688, 0.5, 0.9688, 0.5, 0.9688, 1.0, 0.9375, 1.0, 0.9375, 0.5, 0.9375, 0.5, 0.9375, 1.0, 0.9062, 1.0, 0.9062, 0.5, 0.9062, 0.5, 0.9062, 1.0, 0.875, 1.0, 0.875, 0.5, 0.875, 0.5, 0.875, 1.0, 0.8438, 1.0, 0.8438, 0.5, 0.8438, 0.5, 0.8438, 1.0, 0.8125, 1.0, 0.8125, 0.5, 0.8125, 0.5, 0.8125, 1.0, 0.7812, 1.0, 0.7812, 0.5, 0.7812, 0.5, 0.7812, 1.0, 0.75, 1.0, 0.75, 0.5, 0.75, 0.5, 0.75, 1.0, 0.7188, 1.0, 0.7188, 0.5, 0.7188, 0.5, 0.7188, 1.0, 0.6875, 1.0, 0.6875, 0.5, 0.6875, 0.5, 0.6875, 1.0, 0.6562, 1.0, 0.6562, 0.5, 0.6562, 0.5, 0.6562, 1.0, 0.625, 1.0, 0.625, 0.5, 0.625, 0.5, 0.625, 1.0, 0.5938, 1.0, 0.5938, 0.5, 0.5938, 0.5, 0.5938, 1.0, 0.5625, 1.0, 0.5625, 0.5, 0.5625, 0.5, 0.5625, 1.0, 0.5312, 1.0, 0.5312, 0.5, 0.5312, 0.5, 0.5312, 1.0, 0.5, 1.0, 0.5, 0.5, 0.5, 0.5, 0.5, 1.0, 0.4688, 1.0, 0.4688, 0.5, 0.4688, 0.5, 0.4688, 1.0, 0.4375, 1.0, 0.4375, 0.5, 0.4375, 0.5, 0.4375, 1.0, 0.4062, 1.0, 0.4062, 0.5, 0.4062, 0.5, 0.4062, 1.0, 0.375, 1.0, 0.375, 0.5, 0.375, 0.5, 0.375, 1.0, 0.3438, 1.0, 0.3438, 0.5, 0.3438, 0.5, 0.3438, 1.0, 0.3125, 1.0, 0.3125, 0.5, 0.3125, 0.5, 0.3125, 1.0, 0.2812, 1.0, 0.2812, 0.5, 0.2812, 0.5, 0.2812, 1.0, 0.25, 1.0, 0.25, 0.5, 0.25, 0.5, 0.25, 1.0, 0.2188, 1.0, 0.2188, 0.5, 0.2188, 0.5, 0.2188, 1.0, 0.1875, 1.0, 0.1875, 0.5, 0.1875, 0.5, 0.1875, 1.0, 0.1562, 1.0, 0.1562, 0.5, 0.1562, 0.5, 0.1562, 1.0, 0.125, 1.0, 0.125, 0.5, 0.125, 0.5, 0.125, 1.0, 0.09375, 1.0, 0.09375, 0.5, 0.09375, 0.5, 0.09375, 1.0, 0.0625, 1.0, 0.0625, 0.5, 0.7968, 0.4854, 0.75, 0.49, 0.7032, 0.4854, 0.6582, 0.4717, 0.6167, 0.4496, 0.5803, 0.4197, 0.5504, 0.3833, 0.5283, 0.3418, 0.5146, 0.2968, 0.51, 0.25, 0.5146, 0.2032, 0.5283, 0.1582, 0.5504, 0.1167, 0.5803, 0.08029, 0.6167, 0.05045, 0.6582, 0.02827, 0.7032, 0.01461, 0.75, 0.01, 0.7968, 0.01461, 0.8418, 0.02827, 0.8833, 0.05045, 0.9197, 0.08029, 0.9496, 0.1167, 0.9717, 0.1582, 0.9854, 0.2032, 0.99, 0.25, 0.9854, 0.2968, 0.9717, 0.3418, 0.9496, 0.3833, 0.9197, 0.4197, 0.8833, 0.4496, 0.8418, 0.4717, 0.0625, 0.5, 0.0625, 1.0, 0.03125, 1.0, 0.03125, 0.5, 0.03125, 0.5, 0.03125, 1.0, 0.0, 1.0, 0.0, 0.5, 0.25, 0.49, 0.2968, 0.4854, 0.3418, 0.4717, 0.3833, 0.4496, 0.4197, 0.4197, 0.4496, 0.3833, 0.4717, 0.3418, 0.4854, 0.2968, 0.49, 0.25, 0.4854, 0.2032, 0.4717, 0.1582, 0.4496, 0.1167, 0.4197, 0.08029, 0.3833, 0.05045, 0.3418, 0.02827, 0.2968, 0.01461, 0.25, 0.01, 0.2032, 0.01461, 0.1582, 0.02827, 0.1167, 0.05045, 0.08029, 0.08029, 0.05045, 0.1167, 0.02827, 0.1582, 0.01461, 0.2032, 0.01, 0.25, 0.01461, 0.2968, 0.02827, 0.3418, 0.05045, 0.3833, 0.08029, 0.4197, 0.1167, 0.4496, 0.1582, 0.4717, 0.2032, 0.4854])
me_cube.materials.append(mat_material)
me_cube.use_remesh_preserve_volume = False
me_cube.use_remesh_preserve_attributes = False
me_cube.use_mirror_vertex_groups = False
me_cube.update()

# ---- objects
ob_cube = bpy.data.objects.new('Cube', me_cube)

# ---- transforms, parenting, visibility, modifiers, constraints
ob_cube.location = (0.0, 0.0, 0.0)
ob_cube.scale = (1.0, 1.0, -0.09522)
ob_cube.lock_rotations_4d = False
ob_cube.empty_display_type = 'ARROWS'
ob_cube.lineart.crease_threshold = 0.0

# ---- collection membership
col_collection.objects.link(ob_cube)

# ---- scene / render settings (as saved in the file)
scene.frame_start = 1; scene.frame_end = 250; scene.frame_set(1)
scene.render.engine = 'BLENDER_EEVEE_NEXT'
scene.cycles.use_denoising = False
scene.cycles.samples = 128
scene.cycles.sampling_pattern = 'TABULATED_SOBOL'
scene.cycles.use_adaptive_sampling = False
scene.cycles.use_light_tree = False
scene.view_settings.view_transform = 'Filmic'
bpy.context.view_layer.update()

# ---- added for rendering (the .blend has no active camera and no usable light): camera, sun
cam_auto = bpy.data.cameras.new('AutoCamera')
cam_auto.lens = 50.0
cam_auto.sensor_width = 36.0
cam_auto.clip_end = 1000.0
ob_auto_camera = bpy.data.objects.new('AutoCamera', cam_auto)
scene.collection.objects.link(ob_auto_camera)
ob_auto_camera.location = (5.94053, -7.91457, 6.76862)
ob_auto_camera.rotation_euler = (1.09748, -7.21219e-08, 0.694738)
scene.camera = ob_auto_camera
light_auto_sun = bpy.data.lights.new('AutoSun', 'SUN')
light_auto_sun.energy = 3.0
light_auto_sun.angle = 0.0523599
ob_auto_sun = bpy.data.objects.new('AutoSun', light_auto_sun)
scene.collection.objects.link(ob_auto_sun)
ob_auto_sun.rotation_euler = (0.872665, 0.174533, 0.523599)
bpy.context.view_layer.update()
